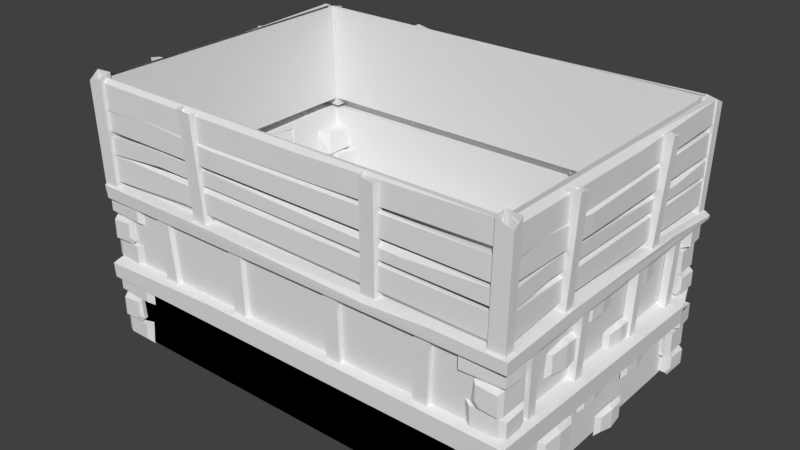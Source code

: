 # Source: House_base_1.blend  (saved by Blender 2.78.0; exported with 4.5.12 LTS)
import bpy
from mathutils import Matrix  # noqa: F401  (used for matrix-valued properties, if any)

bpy.ops.wm.read_factory_settings(use_empty=True)
scene = bpy.context.scene
scene.name = 'Scene'

# ---- collections
col_collection_1 = bpy.data.collections.new('Collection 1'); scene.collection.children.link(col_collection_1)
col_collection_9 = bpy.data.collections.new('Collection 9'); scene.collection.children.link(col_collection_9)

# ---- world
world_world = bpy.data.worlds.new('World'); scene.world = world_world
world_world.color = (0.05088, 0.05088, 0.05088)
world_world.use_sun_shadow = False
world_world.sun_shadow_jitter_overblur = 0.0
world_world.cycles.sampling_method = 'MANUAL'

# ---- meshes
me_cube_005 = bpy.data.meshes.new('Cube.005')
me_cube_005.from_pydata([(1.523, -0.2685, 0.1371), (1.523, -0.3361, 0.1371), (1.543, -0.2684, 0.6054), (1.543, -0.3362, 0.6109), (1.471, -0.2578, 0.1371), (1.471, -0.3361, 0.1371), (1.491, -0.2577, 0.6054), (1.491, -0.3362, 0.6116), (1.523, 0.3176, 0.1371), (1.523, 0.2619, 0.1396), (1.543, 0.3218, 0.583), (1.543, 0.257, 0.5856), (1.471, 0.325, 0.1371), (1.471, 0.2439, 0.1371), (1.491, 0.3251, 0.583), (1.491, 0.2438, 0.583), (1.523, -0.7242, 0.1293), (1.523, -0.7917, 0.1266), (1.543, -0.7421, 0.576), (1.542, -0.8098, 0.5906), (1.471, -0.7135, 0.1297), (1.471, -0.7917, 0.1266), (1.491, -0.7314, 0.5781), (1.49, -0.8098, 0.5931), (1.523, 0.7603, 0.1119), (1.523, 0.6928, 0.1121), (1.543, 0.7615, 0.6006), (1.543, 0.6938, 0.6007), (1.471, 0.771, 0.1119), (1.471, 0.6928, 0.1121), (1.491, 0.7722, 0.6012), (1.491, 0.6938, 0.6007), (0.3385, 1.04, 0.1473), (0.4367, 1.04, 0.1473), (0.3384, 1.054, 0.5933), (0.4369, 1.054, 0.5933), (0.323, 1.004, 0.1473), (0.4367, 1.004, 0.1473), (0.3228, 1.018, 0.5933), (0.4369, 1.018, 0.5933), (0.9512, 1.04, 0.1396), (1.049, 1.04, 0.1368), (0.9756, 1.054, 0.6206), (1.073, 1.054, 0.6082), (0.9356, 1.004, 0.14), (1.049, 1.004, 0.1368), (0.9605, 1.018, 0.6126), (1.073, 1.018, 0.6162), (0.3359, -1.033, 0.1447), (0.4341, -1.033, 0.1447), (0.3356, -1.047, 0.5926), (0.4333, -1.047, 0.6111), (0.3203, -0.997, 0.1447), (0.4341, -0.997, 0.1447), (0.3202, -1.011, 0.5911), (0.4334, -1.011, 0.6095), (0.9532, -1.033, 0.137), (1.051, -1.033, 0.1343), (0.9773, -1.047, 0.6228), (1.075, -1.047, 0.6151), (0.9377, -0.997, 0.1374), (1.051, -0.997, 0.1343), (0.9622, -1.011, 0.6173), (1.076, -1.011, 0.6202), (1.539, -0.9865, 0.5985), (1.54, -1.054, 0.6156), (1.56, -0.9952, 1.421), (1.56, -1.063, 1.368), (1.432, -0.9758, 0.5989), (1.432, -1.054, 0.6214), (1.452, -0.9845, 1.422), (1.452, -1.063, 1.409), (1.531, 1.053, 0.6048), (1.532, 0.9853, 0.6295), (1.552, 1.059, 1.364), (1.552, 0.9917, 1.394), (1.425, 1.064, 0.631), (1.425, 0.9853, 0.6323), (1.444, 1.07, 1.384), (1.444, 0.9917, 1.393), (1.529, -0.9919, 0.9009), (1.529, -0.9913, 1.017), (1.532, -0.6691, 0.943), (1.532, -0.6685, 1.04), (1.494, -0.6691, 0.943), (1.494, -0.9919, 0.9009), (1.494, -0.6685, 1.04), (1.494, -0.9913, 1.017), (1.532, 0.6121, 0.9184), (1.532, 0.6105, 0.9851), (1.494, 0.6121, 0.9065), (1.494, 0.6127, 1.022), (1.532, 1.001, 0.9128), (1.532, 1.001, 1.016), (1.494, 1.001, 0.9128), (1.494, 1.001, 1.016), (1.532, -0.991, 1.059), (1.532, -0.9904, 1.23), (1.494, -0.991, 1.059), (1.494, -0.9904, 1.23), (1.555, -0.3299, 1.067), (1.555, -0.3389, 1.186), (1.517, -0.3288, 1.051), (1.517, -0.3282, 1.213), (1.532, 1.007, 1.043), (1.532, 1.008, 1.192), (1.494, 1.007, 1.043), (1.494, 1.008, 1.192), (1.54, -0.991, 1.194), (1.54, -0.9956, 1.368), (1.494, -0.9923, 1.222), (1.494, -0.9917, 1.393), (1.54, 0.1279, 1.214), (1.54, 0.124, 1.359), (1.494, 0.1286, 1.209), (1.494, 0.1292, 1.389), (1.54, 1.006, 1.243), (1.54, 1.006, 1.393), (1.494, 1.006, 1.243), (1.494, 1.006, 1.393), (1.528, -0.9949, 0.7202), (1.528, -0.9943, 0.8913), (1.494, -0.9949, 0.7202), (1.494, -0.9943, 0.8913), (1.528, -0.562, 0.76), (1.528, -0.4909, 0.8917), (1.494, -0.5524, 0.7352), (1.494, -0.477, 0.9233), (1.528, 1.002, 0.7221), (1.528, 1.004, 0.8807), (1.494, 1.003, 0.6928), (1.494, 1.004, 0.8807), (-1.508, -0.2685, 0.1371), (-1.508, -0.3361, 0.1371), (-1.529, -0.2684, 0.583), (-1.529, -0.3362, 0.583), (-1.456, -0.2578, 0.1371), (-1.456, -0.3361, 0.1371), (-1.477, -0.2577, 0.583), (-1.477, -0.3362, 0.583), (-1.508, 0.3176, 0.1371), (-1.508, 0.2619, 0.1396), (-1.529, 0.3218, 0.583), (-1.529, 0.257, 0.5856), (-1.456, 0.325, 0.1371), (-1.456, 0.2439, 0.1371), (-1.477, 0.3251, 0.583), (-1.477, 0.2438, 0.583), (-1.508, -0.7242, 0.1293), (-1.508, -0.7917, 0.1266), (-1.529, -0.7421, 0.576), (-1.53, -0.8098, 0.5906), (-1.456, -0.7135, 0.1297), (-1.456, -0.7917, 0.1266), (-1.477, -0.7314, 0.5781), (-1.478, -0.8098, 0.5931), (-1.508, 0.7603, 0.1119), (-1.508, 0.6928, 0.1121), (-1.532, 0.7615, 0.6308), (-1.531, 0.6938, 0.6384), (-1.456, 0.771, 0.1119), (-1.456, 0.6928, 0.1121), (-1.48, 0.7722, 0.6246), (-1.479, 0.6938, 0.6396), (-0.3242, 1.04, 0.1473), (-0.4225, 1.04, 0.1473), (-0.3241, 1.054, 0.5933), (-0.4226, 1.054, 0.5933), (-0.3087, 1.004, 0.1473), (-0.4225, 1.004, 0.1473), (-0.3085, 1.018, 0.5933), (-0.4226, 1.018, 0.5933), (-0.9369, 1.04, 0.1396), (-1.035, 1.04, 0.1368), (-0.9638, 1.054, 0.6039), (-1.062, 1.054, 0.5859), (-0.9214, 1.004, 0.14), (-1.035, 1.004, 0.1368), (-0.9485, 1.018, 0.6094), (-1.062, 1.018, 0.5868), (-0.3216, -1.033, 0.1447), (-0.4198, -1.033, 0.1447), (-0.3231, -1.047, 0.6273), (-0.4225, -1.047, 0.6224), (-0.306, -0.997, 0.1447), (-0.4198, -0.997, 0.1447), (-0.3072, -1.011, 0.6189), (-0.4222, -1.011, 0.6286), (-0.9389, -1.033, 0.137), (-1.037, -1.033, 0.1343), (-0.9658, -1.047, 0.601), (-1.064, -1.047, 0.5831), (-0.9234, -0.997, 0.1374), (-1.037, -0.997, 0.1343), (-0.9505, -1.011, 0.6056), (-1.064, -1.011, 0.5837), (-1.532, -0.9865, 0.5985), (-1.532, -1.054, 0.6175), (-1.553, -0.9952, 1.421), (-1.552, -1.063, 1.368), (-1.425, -0.9758, 0.5989), (-1.424, -1.054, 0.6214), (-1.446, -0.9845, 1.422), (-1.445, -1.063, 1.399), (-1.523, 1.053, 0.6196), (-1.523, 0.9853, 0.6302), (-1.545, 1.059, 1.364), (-1.545, 0.9917, 1.394), (-1.416, 1.064, 0.6351), (-1.416, 0.9853, 0.6342), (-1.437, 1.07, 1.379), (-1.438, 0.9917, 1.393), (-1.523, -0.9919, 0.9009), (-1.523, -0.9913, 1.017), (-1.525, -0.6691, 0.943), (-1.525, -0.6685, 1.04), (-1.488, -0.6691, 0.943), (-1.487, -0.9919, 0.9009), (-1.488, -0.6685, 1.04), (-1.487, -0.9913, 1.017), (-1.525, 0.6121, 0.9184), (-1.525, 0.6105, 0.9851), (-1.488, 0.6121, 0.9065), (-1.488, 0.6127, 1.022), (-1.525, 1.001, 0.9128), (-1.525, 1.001, 1.016), (-1.488, 1.001, 0.9128), (-1.488, 1.001, 1.016), (-1.525, -0.991, 1.059), (-1.525, -0.9904, 1.23), (-1.488, -0.991, 1.059), (-1.488, -0.9904, 1.23), (-1.548, -0.3299, 1.067), (-1.548, -0.3389, 1.186), (-1.51, -0.3288, 1.051), (-1.51, -0.3282, 1.213), (-1.525, 1.007, 1.043), (-1.525, 1.008, 1.192), (-1.488, 1.007, 1.043), (-1.488, 1.008, 1.192), (-1.533, -0.991, 1.194), (-1.533, -0.9956, 1.368), (-1.488, -0.9923, 1.222), (-1.488, -0.9917, 1.393), (-1.533, 0.1279, 1.214), (-1.533, 0.124, 1.359), (-1.488, 0.1286, 1.209), (-1.488, 0.1292, 1.389), (-1.533, 1.006, 1.243), (-1.533, 1.006, 1.393), (-1.488, 1.006, 1.243), (-1.488, 1.006, 1.393), (-1.522, -0.9949, 0.7202), (-1.522, -0.9943, 0.8913), (-1.488, -0.9949, 0.7202), (-1.488, -0.9943, 0.8913), (-1.522, -0.562, 0.76), (-1.522, -0.4909, 0.8917), (-1.488, -0.5524, 0.7352), (-1.488, -0.477, 0.9233), (-1.522, 1.002, 0.7221), (-1.522, 1.004, 0.8807), (-1.488, 1.003, 0.6928), (-1.488, 1.004, 0.8807), (-1.451, -1.035, 0.9009), (-1.45, -1.035, 1.017), (-0.9814, -1.037, 0.943), (-0.9805, -1.037, 1.04), (-0.9814, -1.012, 0.943), (-1.451, -1.011, 0.9009), (-0.9805, -1.012, 1.04), (-1.45, -1.011, 1.017), (0.8822, -1.037, 0.9184), (0.8799, -1.037, 0.9851), (0.8822, -1.012, 0.9065), (0.883, -1.012, 1.022), (1.447, -1.037, 0.9128), (1.448, -1.037, 1.016), (1.447, -1.012, 0.9128), (1.448, -1.012, 1.016), (-1.45, -1.037, 1.059), (-1.449, -1.037, 1.23), (-1.45, -1.012, 1.059), (-1.449, -1.012, 1.23), (-0.488, -1.052, 1.067), (-0.5011, -1.052, 1.186), (-0.4864, -1.027, 1.051), (-0.4856, -1.027, 1.213), (1.457, -1.037, 1.043), (1.458, -1.037, 1.192), (1.457, -1.012, 1.043), (1.458, -1.012, 1.192), (-1.45, -1.042, 1.194), (-1.456, -1.042, 1.368), (-1.451, -1.012, 1.222), (-1.451, -1.012, 1.393), (0.1778, -1.042, 1.214), (0.1723, -1.042, 1.359), (0.1789, -1.012, 1.209), (0.1798, -1.012, 1.389), (1.455, -1.042, 1.243), (1.456, -1.042, 1.393), (1.455, -1.012, 1.243), (1.456, -1.012, 1.393), (-1.455, -1.035, 0.7202), (-1.454, -1.035, 0.8913), (-1.455, -1.012, 0.7214), (-1.454, -1.012, 0.8913), (-0.8256, -1.035, 0.76), (-0.7222, -1.035, 0.8917), (-0.8116, -1.012, 0.7352), (-0.702, -1.012, 0.9233), (1.449, -1.035, 0.7221), (1.452, -1.035, 0.8807), (1.451, -1.012, 0.6928), (1.452, -1.012, 0.8807), (-1.451, 1.033, 0.9009), (-1.45, 1.033, 1.017), (-0.9814, 1.035, 0.943), (-0.9805, 1.035, 1.04), (-0.9814, 1.009, 0.943), (-1.451, 1.009, 0.9009), (-0.9805, 1.009, 1.04), (-1.45, 1.009, 1.017), (0.8822, 1.035, 0.9184), (0.8799, 1.035, 0.9851), (0.8822, 1.009, 0.9065), (0.883, 1.009, 1.022), (1.447, 1.035, 0.9128), (1.448, 1.035, 1.016), (1.447, 1.009, 0.9128), (1.448, 1.009, 1.016), (-1.45, 1.035, 1.059), (-1.449, 1.035, 1.23), (-1.45, 1.009, 1.059), (-1.449, 1.009, 1.23), (-0.488, 1.05, 1.067), (-0.5011, 1.05, 1.186), (-0.4864, 1.025, 1.051), (-0.4856, 1.025, 1.213), (1.457, 1.035, 1.043), (1.458, 1.035, 1.192), (1.457, 1.009, 1.043), (1.458, 1.009, 1.192), (-1.45, 1.04, 1.194), (-1.456, 1.04, 1.368), (-1.451, 1.009, 1.222), (-1.451, 1.009, 1.393), (0.1778, 1.04, 1.214), (0.1723, 1.04, 1.359), (0.1789, 1.009, 1.209), (0.1798, 1.009, 1.389), (1.455, 1.04, 1.243), (1.456, 1.04, 1.393), (1.455, 1.009, 1.243), (1.456, 1.009, 1.393), (-1.455, 1.033, 0.7202), (-1.454, 1.033, 0.8913), (-1.455, 1.009, 0.7214), (-1.454, 1.009, 0.8913), (-0.8256, 1.033, 0.76), (-0.7222, 1.033, 0.8917), (-0.8116, 1.009, 0.7352), (-0.702, 1.009, 0.9233), (1.449, 1.033, 0.7221), (1.452, 1.033, 0.8807), (1.451, 1.009, 0.6928), (1.452, 1.009, 0.8807), (-1.5, -1.036, 0.1549), (-1.455, -1.002, 1.392), (-1.547, -1.069, 0.1066), (-1.455, 1.003, 1.392), (-1.55, -0.4463, 0.1489), (1.461, -1.002, 1.392), (-0.5874, -1.071, 0.1469), (1.461, 1.003, 1.392), (-1.455, -1.005, 0.1603), (-1.455, 1.005, 0.1603), (1.471, 1.005, 0.1603), (1.471, -1.005, 0.1603), (-1.542, -1.065, 0.003826), (-1.542, 1.065, 0.003826), (1.556, -1.065, 0.003826), (-1.076, 1.07, 0.1406), (-1.556, 1.072, 0.1403), (1.564, -1.071, 0.1423), (-0.2112, 1.067, 0.141), (-0.8074, 1.037, 0.1504), (-0.7898, 1.067, 0.1016), (1.492, 1.055, -0.0002104), (1.588, 0.801, 0.001009), (1.596, 0.8001, 0.1236), (1.5, 1.061, 0.1361), (-1.477, -1.018, 0.5682), (-1.476, 1.018, 0.6115), (1.487, 1.018, 0.6073), (1.486, -1.018, 0.5672), (-1.437, -0.9897, 0.6897), (-1.437, 0.991, 0.6897), (1.444, 0.991, 0.6897), (1.444, -0.9897, 0.6897), (-1.561, 1.077, 0.607), (1.562, 1.075, 0.6039), (1.57, -1.077, 0.597), (-1.564, 1.083, 0.6689), (1.566, 1.077, 0.6266), (1.573, -1.079, 0.6762), (-1.455, 0.0006551, 1.392), (1.461, 0.0006551, 1.392), (1.471, 0.0, 0.1603), (-1.455, 0.0, 0.1603), (1.489, -0.3934, 0.6109), (-1.476, 0.8618, 0.6196), (1.444, -0.5155, 0.7134), (-1.437, 0.7748, 0.6914), (1.572, -0.3934, 0.6134), (-1.561, 0.8824, 0.63), (1.574, -0.5148, 0.6965), (-1.565, 0.8824, 0.6981), (-1.524, -1.061, 0.5859), (-1.562, -1.0, 0.5585), (-1.566, -1.007, 0.6857), (-1.529, -1.068, 0.6762), (1.088, -1.077, 0.6762), (-0.4823, -1.072, 0.6762), (0.6524, -1.049, 0.6791), (0.6628, -1.075, 0.6469), (1.573, 0.5823, 0.682), (1.15, 1.078, 0.6499), (1.541, 1.058, 0.659), (1.556, -0.4822, 0.6821), (1.556, -0.5497, 0.6799), (1.603, -0.4966, 1.38), (1.602, -0.5642, 1.395), (1.482, -0.4715, 0.6825), (1.482, -0.5497, 0.6799), (1.529, -0.4859, 1.382), (1.528, -0.5642, 1.397), (1.556, 0.4218, 0.6669), (1.556, 0.3542, 0.6678), (1.603, 0.4396, 1.364), (1.602, 0.3728, 1.383), (1.482, 0.4325, 0.6667), (1.482, 0.3542, 0.6678), (1.529, 0.4504, 1.366), (1.528, 0.373, 1.385), (-1.544, -0.4822, 0.663), (-1.544, -0.5497, 0.6608), (-1.591, -0.4966, 1.361), (-1.59, -0.5642, 1.376), (-1.47, -0.4715, 0.6633), (-1.47, -0.5497, 0.6608), (-1.517, -0.4859, 1.363), (-1.516, -0.5642, 1.378), (-1.544, 0.4218, 0.6477), (-1.544, 0.3542, 0.6486), (-1.591, 0.4396, 1.345), (-1.59, 0.3728, 1.364), (-1.47, 0.4325, 0.6476), (-1.47, 0.3542, 0.6486), (-1.517, 0.4504, 1.347), (-1.516, 0.373, 1.366), (-0.6072, -1.046, 0.6821), (-0.7054, -1.046, 0.6799), (-0.6283, -1.078, 1.38), (-0.7265, -1.077, 1.395), (-0.5917, -0.996, 0.6825), (-0.7054, -0.996, 0.6799), (-0.6127, -1.028, 1.382), (-0.7265, -1.027, 1.397), (0.7076, -1.046, 0.6669), (0.6094, -1.046, 0.6678), (0.7335, -1.078, 1.364), (0.6364, -1.077, 1.383), (0.7231, -0.996, 0.6667), (0.6094, -0.996, 0.6678), (0.7492, -1.028, 1.366), (0.6366, -1.027, 1.385), (-0.6072, 1.054, 0.663), (-0.7054, 1.054, 0.6608), (-0.6283, 1.086, 1.361), (-0.7265, 1.086, 1.376), (-0.5917, 1.004, 0.6633), (-0.7054, 1.004, 0.6608), (-0.6127, 1.036, 1.363), (-0.7265, 1.035, 1.378), (0.7076, 1.054, 0.6477), (0.6094, 1.054, 0.6486), (0.7335, 1.086, 1.345), (0.6364, 1.086, 1.364), (0.7231, 1.004, 0.6476), (0.6094, 1.004, 0.6486), (0.7492, 1.036, 1.347), (0.6366, 1.035, 1.366), (-1.455, -1.005, 0.1603), (-1.455, 1.005, 0.1603), (1.471, 1.005, 0.1603), (1.471, -1.005, 0.1603), (-1.477, -1.018, 0.5682), (-1.476, 1.018, 0.6115), (1.487, 1.018, 0.6073), (1.486, -1.018, 0.5672), (-1.455, -1.005, -0.4324), (-1.455, 1.005, -0.4324), (1.471, 1.005, -0.4324), (1.471, -1.005, -0.4324), (1.471, 0.0, -0.4324), (-1.455, 0.0, -0.4324), (-1.455, -1.005, -0.4324), (-1.455, 1.005, -0.4324), (1.471, 1.005, -0.4324), (1.471, -1.005, -0.4324)], [], [(0, 2, 3, 1), (11, 15, 13, 9), (8, 10, 11, 9), (0, 4, 6, 2), (8, 12, 14, 10), (3, 7, 5, 1), (16, 18, 19, 17), (16, 20, 22, 18), (19, 23, 21, 17), (24, 26, 27, 25), (24, 28, 30, 26), (27, 31, 29, 25), (32, 34, 35, 33), (32, 36, 38, 34), (35, 39, 37, 33), (40, 42, 43, 41), (40, 44, 46, 42), (43, 47, 45, 41), (48, 49, 51, 50), (48, 50, 54, 52), (51, 49, 53, 55), (56, 57, 59, 58), (56, 58, 62, 60), (59, 57, 61, 63), (64, 66, 67, 65), (64, 68, 70, 66), (67, 71, 69, 65), (68, 69, 71, 70), (72, 74, 75, 73), (72, 76, 78, 74), (75, 79, 77, 73), (76, 77, 79, 78), (80, 82, 83, 81), (83, 82, 88, 89), (82, 84, 90, 88), (80, 85, 84, 82), (86, 83, 89, 91), (83, 86, 87, 81), (91, 89, 93, 95), (89, 88, 92, 93), (88, 90, 94, 92), (97, 96, 100, 101), (96, 98, 102, 100), (99, 97, 101, 103), (103, 101, 105, 107), (101, 100, 104, 105), (100, 102, 106, 104), (109, 108, 112, 113), (108, 110, 114, 112), (111, 109, 113, 115), (115, 113, 117, 119), (113, 112, 116, 117), (112, 114, 118, 116), (121, 120, 124, 125), (120, 122, 126, 124), (123, 121, 125, 127), (127, 125, 129, 131), (125, 124, 128, 129), (124, 126, 130, 128), (132, 133, 135, 134), (143, 141, 145, 147), (140, 141, 143, 142), (132, 134, 138, 136), (140, 142, 146, 144), (135, 133, 137, 139), (148, 149, 151, 150), (148, 150, 154, 152), (151, 149, 153, 155), (156, 157, 159, 158), (156, 158, 162, 160), (159, 157, 161, 163), (164, 165, 167, 166), (164, 166, 170, 168), (167, 165, 169, 171), (172, 173, 175, 174), (172, 174, 178, 176), (175, 173, 177, 179), (180, 182, 183, 181), (180, 184, 186, 182), (183, 187, 185, 181), (188, 190, 191, 189), (188, 192, 194, 190), (191, 195, 193, 189), (196, 197, 199, 198), (196, 198, 202, 200), (199, 197, 201, 203), (200, 202, 203, 201), (204, 205, 207, 206), (204, 206, 210, 208), (207, 205, 209, 211), (208, 210, 211, 209), (212, 213, 215, 214), (215, 221, 220, 214), (214, 220, 222, 216), (212, 214, 216, 217), (218, 223, 221, 215), (215, 213, 219, 218), (223, 227, 225, 221), (221, 225, 224, 220), (220, 224, 226, 222), (229, 233, 232, 228), (228, 232, 234, 230), (231, 235, 233, 229), (235, 239, 237, 233), (233, 237, 236, 232), (232, 236, 238, 234), (241, 245, 244, 240), (240, 244, 246, 242), (243, 247, 245, 241), (247, 251, 249, 245), (245, 249, 248, 244), (244, 248, 250, 246), (253, 257, 256, 252), (252, 256, 258, 254), (255, 259, 257, 253), (259, 263, 261, 257), (257, 261, 260, 256), (256, 260, 262, 258), (264, 266, 267, 265), (267, 266, 272, 273), (266, 268, 274, 272), (264, 269, 268, 266), (270, 267, 273, 275), (267, 270, 271, 265), (275, 273, 277, 279), (273, 272, 276, 277), (272, 274, 278, 276), (281, 280, 284, 285), (280, 282, 286, 284), (283, 281, 285, 287), (287, 285, 289, 291), (285, 284, 288, 289), (284, 286, 290, 288), (293, 292, 296, 297), (292, 294, 298, 296), (295, 293, 297, 299), (299, 297, 301, 303), (297, 296, 300, 301), (296, 298, 302, 300), (305, 304, 308, 309), (304, 306, 310, 308), (307, 305, 309, 311), (311, 309, 313, 315), (309, 308, 312, 313), (308, 310, 314, 312), (316, 317, 319, 318), (319, 325, 324, 318), (318, 324, 326, 320), (316, 318, 320, 321), (322, 327, 325, 319), (319, 317, 323, 322), (327, 331, 329, 325), (325, 329, 328, 324), (324, 328, 330, 326), (333, 337, 336, 332), (332, 336, 338, 334), (335, 339, 337, 333), (339, 343, 341, 337), (337, 341, 340, 336), (336, 340, 342, 338), (345, 349, 348, 344), (344, 348, 350, 346), (347, 351, 349, 345), (351, 355, 353, 349), (349, 353, 352, 348), (348, 352, 354, 350), (357, 361, 360, 356), (356, 360, 362, 358), (359, 363, 361, 357), (363, 367, 365, 361), (361, 365, 364, 360), (360, 364, 366, 362), (414, 407, 371, 398), (398, 371, 375, 399), (413, 408, 373, 400), (400, 373, 369, 397), (383, 387, 388), (430, 434, 436, 432), (377, 378, 392, 386, 387, 383, 384), (376, 410, 377, 384, 372, 368), (379, 376, 368, 374, 385), (378, 409, 379, 385, 391, 392), (382, 385, 374, 370, 380), (381, 389, 390, 382, 380), (390, 391, 385, 382), (380, 370, 372, 384, 381), (386, 388, 387), (372, 370, 368), (370, 374, 368), (391, 390, 389, 392), (381, 384, 383, 388, 386, 392, 389), (409, 411, 396, 379), (410, 412, 394, 377), (397, 414, 418, 421, 422), (398, 399, 429, 428, 404), (411, 395, 402, 415), (400, 397, 422, 424, 425, 423, 406), (420, 421, 418, 416), (415, 417, 406, 403), (401, 404, 428, 405, 402), (416, 418, 404, 401), (395, 394, 401, 402), (414, 398, 404, 418), (403, 406, 423, 426, 424, 422, 419), (413, 400, 406, 417), (399, 413, 417, 427, 429), (412, 393, 419, 420, 416), (402, 405, 427, 417, 415), (394, 412, 416, 401), (396, 411, 415, 403), (376, 393, 412, 410), (378, 395, 411, 409), (430, 432, 433, 431), (399, 375, 408, 413), (397, 369, 407, 414), (419, 422, 421, 420), (393, 396, 403, 419), (426, 423, 425), (425, 424, 426), (428, 429, 405), (429, 427, 405), (433, 437, 435, 431), (438, 442, 444, 440), (438, 440, 441, 439), (441, 445, 443, 439), (446, 448, 452, 450), (446, 447, 449, 448), (449, 447, 451, 453), (454, 456, 460, 458), (454, 455, 457, 456), (457, 455, 459, 461), (462, 466, 468, 464), (462, 464, 465, 463), (465, 469, 467, 463), (470, 474, 476, 472), (470, 472, 473, 471), (473, 477, 475, 471), (478, 480, 484, 482), (478, 479, 481, 480), (481, 479, 483, 485), (486, 488, 492, 490), (486, 487, 489, 488), (489, 487, 491, 493), (497, 501, 498, 494), (495, 499, 500, 496), (495, 496, 510, 509), (410, 377, 503, 507), (376, 410, 507, 502), (409, 379, 505, 506), (497, 494, 508, 511), (378, 504, 503, 377), (378, 409, 506, 504), (376, 502, 505, 379)])
_uv = me_cube_005.uv_layers.new(name='UVMap')
_uv.uv.foreach_set('vector', [0.03962, 0.9734, 0.03962, 0.9734, 0.03962, 0.9734, 0.03962, 0.9734, 0.02304, 0.9732, 0.02304, 0.9732, 0.02304, 0.9732, 0.02304, 0.9732, 0.02304, 0.9732, 0.02304, 0.9732, 0.02304, 0.9732, 0.02304, 0.9732, 0.03962, 0.9734, 0.03962, 0.9734, 0.03962, 0.9734, 0.03962, 0.9734, 0.02304, 0.9732, 0.02304, 0.9732, 0.02304, 0.9732, 0.02304, 0.9732, 0.03962, 0.9734, 0.03962, 0.9734, 0.03962, 0.9734, 0.03962, 0.9734, 0.03962, 0.9734, 0.03962, 0.9734, 0.03962, 0.9734, 0.03962, 0.9734, 0.03962, 0.9734, 0.03962, 0.9734, 0.03962, 0.9734, 0.03962, 0.9734, 0.03962, 0.9734, 0.03962, 0.9734, 0.03962, 0.9734, 0.03962, 0.9734, 0.03096, 0.9737, 0.03096, 0.9737, 0.03096, 0.9737, 0.03096, 0.9737, 0.03096, 0.9737, 0.03096, 0.9737, 0.03096, 0.9737, 0.03096, 0.9737, 0.03096, 0.9737, 0.03096, 0.9737, 0.03096, 0.9737, 0.03096, 0.9737, 0.02304, 0.9732, 0.02304, 0.9732, 0.02304, 0.9732, 0.02304, 0.9732, 0.02304, 0.9732, 0.02304, 0.9732, 0.02304, 0.9732, 0.02304, 0.9732, 0.02304, 0.9732, 0.02304, 0.9732, 0.02304, 0.9732, 0.02304, 0.9732, 0.03962, 0.9734, 0.03962, 0.9734, 0.03962, 0.9734, 0.03962, 0.9734, 0.03962, 0.9734, 0.03962, 0.9734, 0.03962, 0.9734, 0.03962, 0.9734, 0.03962, 0.9734, 0.03962, 0.9734, 0.03962, 0.9734, 0.03962, 0.9734, 0.03096, 0.9737, 0.03096, 0.9737, 0.03096, 0.9737, 0.03096, 0.9737, 0.03096, 0.9737, 0.03096, 0.9737, 0.03096, 0.9737, 0.03096, 0.9737, 0.03096, 0.9737, 0.03096, 0.9737, 0.03096, 0.9737, 0.03096, 0.9737, 0.03962, 0.9734, 0.03962, 0.9734, 0.03962, 0.9734, 0.03962, 0.9734, 0.03962, 0.9734, 0.03962, 0.9734, 0.03962, 0.9734, 0.03962, 0.9734, 0.03962, 0.9734, 0.03962, 0.9734, 0.03962, 0.9734, 0.03962, 0.9734, 0.04709, 0.973, 0.04709, 0.973, 0.04709, 0.973, 0.04709, 0.973, 0.04709, 0.973, 0.04709, 0.973, 0.04709, 0.973, 0.04709, 0.973, 0.04709, 0.973, 0.04709, 0.973, 0.04709, 0.973, 0.04709, 0.973, 0.04709, 0.973, 0.04709, 0.973, 0.04709, 0.973, 0.04709, 0.973, 0.04709, 0.973, 0.04709, 0.973, 0.04709, 0.973, 0.04709, 0.973, 0.04709, 0.973, 0.04709, 0.973, 0.04709, 0.973, 0.04709, 0.973, 0.04709, 0.973, 0.04709, 0.973, 0.04709, 0.973, 0.04709, 0.973, 0.04709, 0.973, 0.04709, 0.973, 0.04709, 0.973, 0.04709, 0.973, 0.03096, 0.9737, 0.03096, 0.9737, 0.03096, 0.9737, 0.03096, 0.9737, 0.03096, 0.9737, 0.03096, 0.9737, 0.03096, 0.9737, 0.03096, 0.9737, 0.03096, 0.9737, 0.03096, 0.9737, 0.03096, 0.9737, 0.03096, 0.9737, 0.03096, 0.9737, 0.03096, 0.9737, 0.03096, 0.9737, 0.03096, 0.9737, 0.03096, 0.9737, 0.03096, 0.9737, 0.03096, 0.9737, 0.03096, 0.9737, 0.03096, 0.9737, 0.03096, 0.9737, 0.03096, 0.9737, 0.03096, 0.9737, 0.03096, 0.9737, 0.03096, 0.9737, 0.03096, 0.9737, 0.03096, 0.9737, 0.03096, 0.9737, 0.03096, 0.9737, 0.03096, 0.9737, 0.03096, 0.9737, 0.03096, 0.9737, 0.03096, 0.9737, 0.03096, 0.9737, 0.03096, 0.9737, 0.02324, 0.9732, 0.02324, 0.9732, 0.02324, 0.9732, 0.02324, 0.9732, 0.02324, 0.9732, 0.02324, 0.9732, 0.02324, 0.9732, 0.02324, 0.9732, 0.02324, 0.9732, 0.02324, 0.9732, 0.02324, 0.9732, 0.02324, 0.9732, 0.02324, 0.9732, 0.02324, 0.9732, 0.02324, 0.9732, 0.02324, 0.9732, 0.02324, 0.9732, 0.02324, 0.9732, 0.02324, 0.9732, 0.02324, 0.9732, 0.02324, 0.9732, 0.02324, 0.9732, 0.02324, 0.9732, 0.02324, 0.9732, 0.03096, 0.9737, 0.03096, 0.9737, 0.03096, 0.9737, 0.03096, 0.9737, 0.03096, 0.9737, 0.03096, 0.9737, 0.03096, 0.9737, 0.03096, 0.9737, 0.03096, 0.9737, 0.03096, 0.9737, 0.03096, 0.9737, 0.03096, 0.9737, 0.03096, 0.9737, 0.03096, 0.9737, 0.03096, 0.9737, 0.03096, 0.9737, 0.03096, 0.9737, 0.03096, 0.9737, 0.03096, 0.9737, 0.03096, 0.9737, 0.03096, 0.9737, 0.03096, 0.9737, 0.03096, 0.9737, 0.03096, 0.9737, 0.03976, 0.9734, 0.03976, 0.9734, 0.03976, 0.9734, 0.03976, 0.9734, 0.03976, 0.9734, 0.03976, 0.9734, 0.03976, 0.9734, 0.03976, 0.9734, 0.03976, 0.9734, 0.03976, 0.9734, 0.03976, 0.9734, 0.03976, 0.9734, 0.03976, 0.9734, 0.03976, 0.9734, 0.03976, 0.9734, 0.03976, 0.9734, 0.03976, 0.9734, 0.03976, 0.9734, 0.03976, 0.9734, 0.03976, 0.9734, 0.03976, 0.9734, 0.03976, 0.9734, 0.03976, 0.9734, 0.03976, 0.9734, 0.03096, 0.9737, 0.03096, 0.9737, 0.03096, 0.9737, 0.03096, 0.9737, 0.03962, 0.9734, 0.03962, 0.9734, 0.03962, 0.9734, 0.03962, 0.9734, 0.03962, 0.9734, 0.03962, 0.9734, 0.03962, 0.9734, 0.03962, 0.9734, 0.03096, 0.9737, 0.03096, 0.9737, 0.03096, 0.9737, 0.03096, 0.9737, 0.03962, 0.9734, 0.03962, 0.9734, 0.03962, 0.9734, 0.03962, 0.9734, 0.03096, 0.9737, 0.03096, 0.9737, 0.03096, 0.9737, 0.03096, 0.9737, 0.03096, 0.9737, 0.03096, 0.9737, 0.03096, 0.9737, 0.03096, 0.9737, 0.03096, 0.9737, 0.03096, 0.9737, 0.03096, 0.9737, 0.03096, 0.9737, 0.03096, 0.9737, 0.03096, 0.9737, 0.03096, 0.9737, 0.03096, 0.9737, 0.02304, 0.9732, 0.02304, 0.9732, 0.02304, 0.9732, 0.02304, 0.9732, 0.02304, 0.9732, 0.02304, 0.9732, 0.02304, 0.9732, 0.02304, 0.9732, 0.02304, 0.9732, 0.02304, 0.9732, 0.02304, 0.9732, 0.02304, 0.9732, 0.03096, 0.9737, 0.03096, 0.9737, 0.03096, 0.9737, 0.03096, 0.9737, 0.03096, 0.9737, 0.03096, 0.9737, 0.03096, 0.9737, 0.03096, 0.9737, 0.03096, 0.9737, 0.03096, 0.9737, 0.03096, 0.9737, 0.03096, 0.9737, 0.03962, 0.9734, 0.03962, 0.9734, 0.03962, 0.9734, 0.03962, 0.9734, 0.03962, 0.9734, 0.03962, 0.9734, 0.03962, 0.9734, 0.03962, 0.9734, 0.03962, 0.9734, 0.03962, 0.9734, 0.03962, 0.9734, 0.03962, 0.9734, 0.03962, 0.9734, 0.03962, 0.9734, 0.03962, 0.9734, 0.03962, 0.9734, 0.03962, 0.9734, 0.03962, 0.9734, 0.03962, 0.9734, 0.03962, 0.9734, 0.03962, 0.9734, 0.03962, 0.9734, 0.03962, 0.9734, 0.03962, 0.9734, 0.02304, 0.9732, 0.02304, 0.9732, 0.02304, 0.9732, 0.02304, 0.9732, 0.02304, 0.9732, 0.02304, 0.9732, 0.02304, 0.9732, 0.02304, 0.9732, 0.02304, 0.9732, 0.02304, 0.9732, 0.02304, 0.9732, 0.02304, 0.9732, 0.04709, 0.973, 0.04709, 0.973, 0.04709, 0.973, 0.04709, 0.973, 0.04709, 0.973, 0.04709, 0.973, 0.04709, 0.973, 0.04709, 0.973, 0.04709, 0.973, 0.04709, 0.973, 0.04709, 0.973, 0.04709, 0.973, 0.04709, 0.973, 0.04709, 0.973, 0.04709, 0.973, 0.04709, 0.973, 0.04709, 0.973, 0.04709, 0.973, 0.04709, 0.973, 0.04709, 0.973, 0.04709, 0.973, 0.04709, 0.973, 0.04709, 0.973, 0.04709, 0.973, 0.04709, 0.973, 0.04709, 0.973, 0.04709, 0.973, 0.04709, 0.973, 0.04709, 0.973, 0.04709, 0.973, 0.04709, 0.973, 0.04709, 0.973, 0.03096, 0.9737, 0.03096, 0.9737, 0.03096, 0.9737, 0.03096, 0.9737, 0.03096, 0.9737, 0.03096, 0.9737, 0.03096, 0.9737, 0.03096, 0.9737, 0.03096, 0.9737, 0.03096, 0.9737, 0.03096, 0.9737, 0.03096, 0.9737, 0.03096, 0.9737, 0.03096, 0.9737, 0.03096, 0.9737, 0.03096, 0.9737, 0.03096, 0.9737, 0.03096, 0.9737, 0.03096, 0.9737, 0.03096, 0.9737, 0.03096, 0.9737, 0.03096, 0.9737, 0.03096, 0.9737, 0.03096, 0.9737, 0.03096, 0.9737, 0.03096, 0.9737, 0.03096, 0.9737, 0.03096, 0.9737, 0.03096, 0.9737, 0.03096, 0.9737, 0.03096, 0.9737, 0.03096, 0.9737, 0.03096, 0.9737, 0.03096, 0.9737, 0.03096, 0.9737, 0.03096, 0.9737, 0.03096, 0.9737, 0.03096, 0.9737, 0.03096, 0.9737, 0.03096, 0.9737, 0.03096, 0.9737, 0.03096, 0.9737, 0.03096, 0.9737, 0.03096, 0.9737, 0.03096, 0.9737, 0.03096, 0.9737, 0.03096, 0.9737, 0.03096, 0.9737, 0.03096, 0.9737, 0.03096, 0.9737, 0.03096, 0.9737, 0.03096, 0.9737, 0.03096, 0.9737, 0.03096, 0.9737, 0.03096, 0.9737, 0.03096, 0.9737, 0.03096, 0.9737, 0.03096, 0.9737, 0.03096, 0.9737, 0.03096, 0.9737, 0.03976, 0.9733, 0.03976, 0.9733, 0.03976, 0.9733, 0.03976, 0.9733, 0.03976, 0.9733, 0.03976, 0.9733, 0.03976, 0.9733, 0.03976, 0.9733, 0.03976, 0.9733, 0.03976, 0.9733, 0.03976, 0.9733, 0.03976, 0.9733, 0.03976, 0.9733, 0.03976, 0.9733, 0.03976, 0.9733, 0.03976, 0.9733, 0.03976, 0.9733, 0.03976, 0.9733, 0.03976, 0.9733, 0.03976, 0.9733, 0.03976, 0.9733, 0.03976, 0.9733, 0.03976, 0.9733, 0.03976, 0.9733, 0.03976, 0.9733, 0.03976, 0.9733, 0.03976, 0.9733, 0.03976, 0.9733, 0.03976, 0.9733, 0.03976, 0.9733, 0.03976, 0.9733, 0.03976, 0.9733, 0.03976, 0.9733, 0.03976, 0.9733, 0.03976, 0.9733, 0.03976, 0.9733, 0.03976, 0.9733, 0.03976, 0.9733, 0.03976, 0.9733, 0.03976, 0.9733, 0.03976, 0.9733, 0.03976, 0.9733, 0.03976, 0.9733, 0.03976, 0.9733, 0.03976, 0.9733, 0.03976, 0.9733, 0.03976, 0.9733, 0.03976, 0.9733, 0.03966, 0.9734, 0.03966, 0.9734, 0.03966, 0.9734, 0.03966, 0.9734, 0.03966, 0.9734, 0.03966, 0.9734, 0.03966, 0.9734, 0.03966, 0.9734, 0.03966, 0.9734, 0.03966, 0.9734, 0.03966, 0.9734, 0.03966, 0.9734, 0.03966, 0.9734, 0.03966, 0.9734, 0.03966, 0.9734, 0.03966, 0.9734, 0.03966, 0.9734, 0.03966, 0.9734, 0.03966, 0.9734, 0.03966, 0.9734, 0.03966, 0.9734, 0.03966, 0.9734, 0.03966, 0.9734, 0.03966, 0.9734, 0.03966, 0.9734, 0.03966, 0.9734, 0.03966, 0.9734, 0.03966, 0.9734, 0.03966, 0.9734, 0.03966, 0.9734, 0.03966, 0.9734, 0.03966, 0.9734, 0.03966, 0.9734, 0.03966, 0.9734, 0.03966, 0.9734, 0.03966, 0.9734, 0.03096, 0.9737, 0.03096, 0.9737, 0.03096, 0.9737, 0.03096, 0.9737, 0.03096, 0.9737, 0.03096, 0.9737, 0.03096, 0.9737, 0.03096, 0.9737, 0.03096, 0.9737, 0.03096, 0.9737, 0.03096, 0.9737, 0.03096, 0.9737, 0.03096, 0.9737, 0.03096, 0.9737, 0.03096, 0.9737, 0.03096, 0.9737, 0.03096, 0.9737, 0.03096, 0.9737, 0.03096, 0.9737, 0.03096, 0.9737, 0.03096, 0.9737, 0.03096, 0.9737, 0.03096, 0.9737, 0.03096, 0.9737, 0.02324, 0.9732, 0.02324, 0.9732, 0.02324, 0.9732, 0.02324, 0.9732, 0.02324, 0.9732, 0.02324, 0.9732, 0.02324, 0.9732, 0.02324, 0.9732, 0.02324, 0.9732, 0.02324, 0.9732, 0.02324, 0.9732, 0.02324, 0.9732, 0.02324, 0.9732, 0.02324, 0.9732, 0.02324, 0.9732, 0.02324, 0.9732, 0.02324, 0.9732, 0.02324, 0.9732, 0.02324, 0.9732, 0.02324, 0.9732, 0.02324, 0.9732, 0.02324, 0.9732, 0.02324, 0.9732, 0.02324, 0.9732, 0.02324, 0.9732, 0.02324, 0.9732, 0.02324, 0.9732, 0.02324, 0.9732, 0.02324, 0.9732, 0.02324, 0.9732, 0.02324, 0.9732, 0.02324, 0.9732, 0.02324, 0.9732, 0.02324, 0.9732, 0.02324, 0.9732, 0.02324, 0.9732, 0.02324, 0.9732, 0.02324, 0.9732, 0.02324, 0.9732, 0.02324, 0.9732, 0.02324, 0.9732, 0.02324, 0.9732, 0.02324, 0.9732, 0.02324, 0.9732, 0.02324, 0.9732, 0.02324, 0.9732, 0.02324, 0.9732, 0.02324, 0.9732, 0.02333, 0.9732, 0.02333, 0.9732, 0.02333, 0.9732, 0.02333, 0.9732, 0.02333, 0.9732, 0.02333, 0.9732, 0.02333, 0.9732, 0.02333, 0.9732, 0.02333, 0.9732, 0.02333, 0.9732, 0.02333, 0.9732, 0.02333, 0.9732, 0.02333, 0.9732, 0.02333, 0.9732, 0.02333, 0.9732, 0.02333, 0.9732, 0.02333, 0.9732, 0.02333, 0.9732, 0.02333, 0.9732, 0.02333, 0.9732, 0.02333, 0.9732, 0.02333, 0.9732, 0.02333, 0.9732, 0.02333, 0.9732, 0.02333, 0.9732, 0.02333, 0.9732, 0.02333, 0.9732, 0.02333, 0.9732, 0.02333, 0.9732, 0.02333, 0.9732, 0.02333, 0.9732, 0.02333, 0.9732, 0.02333, 0.9732, 0.02333, 0.9732, 0.02333, 0.9732, 0.02333, 0.9732, 0.03096, 0.9737, 0.03096, 0.9737, 0.03096, 0.9737, 0.03096, 0.9737, 0.03096, 0.9737, 0.03096, 0.9737, 0.03096, 0.9737, 0.03096, 0.9737, 0.03096, 0.9737, 0.03096, 0.9737, 0.03096, 0.9737, 0.03096, 0.9737, 0.03096, 0.9737, 0.03096, 0.9737, 0.03096, 0.9737, 0.03096, 0.9737, 0.03096, 0.9737, 0.03096, 0.9737, 0.03096, 0.9737, 0.03096, 0.9737, 0.03096, 0.9737, 0.03096, 0.9737, 0.03096, 0.9737, 0.03096, 0.9737, 0.02333, 0.9732, 0.02333, 0.9732, 0.02333, 0.9732, 0.02333, 0.9732, 0.02333, 0.9732, 0.02333, 0.9732, 0.02333, 0.9732, 0.02333, 0.9732, 0.02333, 0.9732, 0.02333, 0.9732, 0.02333, 0.9732, 0.02333, 0.9732, 0.02333, 0.9732, 0.02333, 0.9732, 0.02333, 0.9732, 0.02333, 0.9732, 0.02333, 0.9732, 0.02333, 0.9732, 0.02333, 0.9732, 0.02333, 0.9732, 0.02333, 0.9732, 0.02333, 0.9732, 0.02333, 0.9732, 0.02333, 0.9732, 0.03096, 0.9737, 0.03096, 0.9737, 0.03096, 0.9737, 0.03096, 0.9737, 0.03096, 0.9737, 0.03096, 0.9737, 0.03096, 0.9737, 0.03096, 0.9737, 0.03096, 0.9737, 0.03096, 0.9737, 0.03096, 0.9737, 0.03096, 0.9737, 0.03096, 0.9737, 0.03096, 0.9737, 0.03096, 0.9737, 0.03096, 0.9737, 0.03096, 0.9737, 0.03096, 0.9737, 0.03096, 0.9737, 0.03096, 0.9737, 0.03096, 0.9737, 0.03096, 0.9737, 0.03096, 0.9737, 0.03096, 0.9737, 0.03096, 0.9737, 0.03096, 0.9737, 0.03096, 0.9737, 0.03096, 0.9737, 0.03096, 0.9737, 0.03096, 0.9737, 0.03096, 0.9737, 0.03096, 0.9737, 0.03096, 0.9737, 0.03096, 0.9737, 0.03096, 0.9737, 0.03096, 0.9737, 0.03096, 0.9737, 0.03096, 0.9737, 0.03096, 0.9737, 0.03096, 0.9737, 0.03096, 0.9737, 0.03096, 0.9737, 0.03096, 0.9737, 0.04709, 0.973, 0.04709, 0.973, 0.04709, 0.973, 0.04709, 0.973, 0.04679, 0.9729, 0.04679, 0.9729, 0.04679, 0.9729, 0.04679, 0.9729, 0.04679, 0.9729, 0.04679, 0.9729, 0.04679, 0.9729, 0.04679, 0.9729, 0.04679, 0.9729, 0.04679, 0.9729, 0.04679, 0.9729, 0.04679, 0.9729, 0.04679, 0.9729, 0.04679, 0.9729, 0.04679, 0.9729, 0.04679, 0.9729, 0.04679, 0.9729, 0.04679, 0.9729, 0.04679, 0.9729, 0.04679, 0.9729, 0.04679, 0.9729, 0.04679, 0.9729, 0.04679, 0.9729, 0.04679, 0.9729, 0.04679, 0.9729, 0.04679, 0.9729, 0.04679, 0.9729, 0.04679, 0.9729, 0.04679, 0.9729, 0.03096, 0.9737, 0.03096, 0.9737, 0.03096, 0.9737, 0.03096, 0.9737, 0.03096, 0.9737, 0.04679, 0.9729, 0.04679, 0.9729, 0.04679, 0.9729, 0.04679, 0.9729, 0.04679, 0.9729, 0.04679, 0.9729, 0.04679, 0.9729, 0.04679, 0.9729, 0.04679, 0.9729, 0.03096, 0.9737, 0.03096, 0.9737, 0.03096, 0.9737, 0.03096, 0.9737, 0.03096, 0.9737, 0.03096, 0.9737, 0.03096, 0.9737, 0.03096, 0.9737, 0.03096, 0.9737, 0.04679, 0.9729, 0.04679, 0.9729, 0.04679, 0.9729, 0.04679, 0.9729, 0.04679, 0.9729, 0.04679, 0.9729, 0.04679, 0.9729, 0.04679, 0.9729, 0.04679, 0.9729, 0.04679, 0.9729, 0.04679, 0.9729, 0.4306, 0.04825, 0.3719, 0.1155, 0.2786, 0.109, 0.2805, 0.04825, 0.4306, 0.04825, 0.5593, 0.1168, 0.5826, 0.1156, 0.5807, 0.04825, 0.03096, 0.9737, 0.03096, 0.9737, 0.03096, 0.9737, 0.03096, 0.9737, 0.03096, 0.9737, 0.03096, 0.9737, 0.03096, 0.9737, 0.03096, 0.9737, 0.03096, 0.9737, 0.03096, 0.9737, 0.03096, 0.9737, 0.03096, 0.9737, 0.03096, 0.9737, 0.03096, 0.9737, 0.03096, 0.9737, 0.03096, 0.9737, 0.03096, 0.9737, 0.03096, 0.9737, 0.03096, 0.9737, 0.03096, 0.9737, 0.03096, 0.9737, 0.03096, 0.9737, 0.03096, 0.9737, 0.03096, 0.9737, 0.03096, 0.9737, 0.03096, 0.9737, 0.03096, 0.9737, 0.03096, 0.9737, 0.03096, 0.9737, 0.03096, 0.9737, 0.03096, 0.9737, 0.03096, 0.9737, 0.03096, 0.9737, 0.03096, 0.9737, 0.03096, 0.9737, 0.03096, 0.9737, 0.03096, 0.9737, 0.03096, 0.9737, 0.03096, 0.9737, 0.03096, 0.9737, 0.03096, 0.9737, 0.03096, 0.9737, 0.03096, 0.9737, 0.03096, 0.9737, 0.03096, 0.9737, 0.03096, 0.9737, 0.03096, 0.9737, 0.03096, 0.9737, 0.03096, 0.9737, 0.03096, 0.9737, 0.03096, 0.9737, 0.03096, 0.9737, 0.03096, 0.9737, 0.03096, 0.9737, 0.03096, 0.9737, 0.03096, 0.9737, 0.03096, 0.9737, 0.03096, 0.9737, 0.03096, 0.9737, 0.03096, 0.9737, 0.03096, 0.9737, 0.03096, 0.9737, 0.03096, 0.9737, 0.03096, 0.9737, 0.03096, 0.9737, 0.03096, 0.9737, 0.03096, 0.9737, 0.03096, 0.9737, 0.03096, 0.9737, 0.03096, 0.9737, 0.03096, 0.9737, 0.03096, 0.9737, 0.03096, 0.9737, 0.03096, 0.9737, 0.03096, 0.9737, 0.03096, 0.9737, 0.03096, 0.9737, 0.03096, 0.9737, 0.03096, 0.9737, 0.03096, 0.9737, 0.2805, 0.04825, 0.2786, 0.1092, 0.5593, 0.1168, 0.4306, 0.04825, 0.5807, 0.04825, 0.5826, 0.115, 0.3719, 0.1155, 0.4306, 0.04825, 0.04709, 0.973, 0.04709, 0.973, 0.04709, 0.973, 0.04709, 0.973, 0.03096, 0.9737, 0.03096, 0.9737, 0.03096, 0.9737, 0.03096, 0.9737, 0.03096, 0.9737, 0.03096, 0.9737, 0.03096, 0.9737, 0.03096, 0.9737, 0.03096, 0.9737, 0.03096, 0.9737, 0.03096, 0.9737, 0.03096, 0.9737, 0.03096, 0.9737, 0.03096, 0.9737, 0.03096, 0.9737, 0.03096, 0.9737, 0.03096, 0.9737, 0.03096, 0.9737, 0.03096, 0.9737, 0.03096, 0.9737, 0.03096, 0.9737, 0.03096, 0.9737, 0.03096, 0.9737, 0.03096, 0.9737, 0.03096, 0.9737, 0.03096, 0.9737, 0.03096, 0.9737, 0.03096, 0.9737, 0.04709, 0.973, 0.04709, 0.973, 0.04709, 0.973, 0.04709, 0.973, 0.04709, 0.973, 0.04709, 0.973, 0.04709, 0.973, 0.04709, 0.973, 0.04709, 0.973, 0.04709, 0.973, 0.04709, 0.973, 0.04709, 0.973, 0.04709, 0.973, 0.04709, 0.973, 0.04709, 0.973, 0.04709, 0.973, 0.04698, 0.973, 0.04698, 0.973, 0.04698, 0.973, 0.04698, 0.973, 0.04698, 0.973, 0.04698, 0.973, 0.04698, 0.973, 0.04698, 0.973, 0.04698, 0.973, 0.04698, 0.973, 0.04698, 0.973, 0.04698, 0.973, 0.04709, 0.973, 0.04709, 0.973, 0.04709, 0.973, 0.04709, 0.973, 0.04709, 0.973, 0.04709, 0.973, 0.04709, 0.973, 0.04709, 0.973, 0.04709, 0.973, 0.04709, 0.973, 0.04709, 0.973, 0.04709, 0.973, 0.04709, 0.973, 0.04709, 0.973, 0.04709, 0.973, 0.04709, 0.973, 0.04709, 0.973, 0.04709, 0.973, 0.04709, 0.973, 0.04709, 0.973, 0.04709, 0.973, 0.04709, 0.973, 0.04709, 0.973, 0.04709, 0.973, 0.04709, 0.973, 0.04709, 0.973, 0.04709, 0.973, 0.04709, 0.973, 0.04709, 0.973, 0.04709, 0.973, 0.04709, 0.973, 0.04709, 0.973, 0.04709, 0.973, 0.04709, 0.973, 0.04709, 0.973, 0.04709, 0.973, 0.04709, 0.973, 0.04709, 0.973, 0.04709, 0.973, 0.04709, 0.973, 0.04709, 0.973, 0.04709, 0.973, 0.04709, 0.973, 0.04709, 0.973, 0.04709, 0.973, 0.04709, 0.973, 0.04709, 0.973, 0.04709, 0.973, 0.04709, 0.973, 0.04709, 0.973, 0.04709, 0.973, 0.04709, 0.973, 0.04709, 0.973, 0.04709, 0.973, 0.04709, 0.973, 0.04709, 0.973, 0.04709, 0.973, 0.04709, 0.973, 0.04709, 0.973, 0.04709, 0.973, 0.5797, 0.09102, 0.5816, 0.1432, 0.2015, 0.1433, 0.2043, 0.09102, 0.2043, 0.09102, 0.2017, 0.1489, 0.5818, 0.1484, 0.5797, 0.09102, 0.2028, 0.1622, 0.5821, 0.1622, 0.5821, 0.08534, 0.2028, 0.08534, 0.4299, 0.1239, 0.5821, 0.1239, 0.5821, 0.03413, 0.4299, 0.03413, 0.2777, 0.1239, 0.4299, 0.1239, 0.4299, 0.03413, 0.2777, 0.03413, 0.4299, 0.1239, 0.2777, 0.1239, 0.2777, 0.03413, 0.4299, 0.03413, 0.5821, 0.1622, 0.2028, 0.1622, 0.2028, 0.08534, 0.5821, 0.08534, 0.5821, 0.1622, 0.5821, 0.08534, 0.2028, 0.08534, 0.2028, 0.1622, 0.5821, 0.1239, 0.4299, 0.1239, 0.4299, 0.03413, 0.5821, 0.03413, 0.2028, 0.1622, 0.2028, 0.08534, 0.5821, 0.08534, 0.5821, 0.1622])
me_cube_005.use_remesh_preserve_volume = False
me_cube_005.use_remesh_preserve_attributes = False
me_cube_005.use_mirror_vertex_groups = False
me_cube_005.update()
me_cube = bpy.data.meshes.new('Cube')
me_cube.from_pydata([(1.367, -0.8337, 0.4661), (1.363, -1.047, 0.444), (1.347, -1.031, 0.46), (1.503, -1.047, 0.3018), (1.519, -1.012, 0.2972), (1.503, -1.047, 0.4324), (1.519, -1.01, 0.4532), (1.375, -0.8143, 0.3), (1.345, -0.8127, 0.3126), (1.364, -1.047, 0.3436), (1.397, -1.047, 0.3098), (1.333, -1.031, 0.3226), (1.365, -1.031, 0.2887), (1.503, -0.8089, 0.2912), (1.529, -0.8463, 0.3117), (1.529, -0.8423, 0.4564), (1.503, -0.7995, 0.4695), (1.314, -0.8614, 0.3062), (1.537, -0.8574, 0.2727), (1.52, -0.8407, 0.3002), (1.537, -1.004, 0.1579), (1.5, -1.02, 0.1542), (1.537, -1.004, 0.2633), (1.498, -1.02, 0.2801), (1.294, -0.8705, 0.1443), (1.292, -0.8392, 0.1566), (1.537, -0.8583, 0.1917), (1.537, -0.8936, 0.1643), (1.52, -0.826, 0.1663), (1.52, -0.8596, 0.1332), (1.288, -1.004, 0.1357), (1.327, -1.031, 0.1659), (1.321, -1.032, 0.2868), (1.268, -1.003, 0.3095), (1.224, -1.012, 0.4615), (1.224, -1.012, 0.6127), (1.523, -1.012, 0.4615), (1.481, -0.8586, 0.4615), (1.481, -0.8586, 0.6127), (1.258, -1.049, 0.4876), (1.258, -1.049, 0.5874), (1.536, -1.03, 0.5937), (1.536, -1.03, 0.4812), (1.554, -0.876, 0.6001), (1.554, -0.8794, 0.4888), (-1.367, -0.8337, 0.4661), (-1.363, -1.047, 0.444), (-1.347, -1.031, 0.46), (-1.503, -1.047, 0.3018), (-1.519, -1.012, 0.2972), (-1.503, -1.047, 0.4324), (-1.519, -1.01, 0.4532), (-1.375, -0.8143, 0.3), (-1.345, -0.8127, 0.3126), (-1.364, -1.047, 0.3436), (-1.397, -1.047, 0.3098), (-1.333, -1.031, 0.3226), (-1.365, -1.031, 0.2887), (-1.503, -0.8089, 0.2912), (-1.529, -0.8463, 0.3117), (-1.529, -0.8423, 0.4564), (-1.503, -0.7995, 0.4695), (-1.314, -0.8614, 0.3062), (-1.537, -0.8574, 0.2727), (-1.52, -0.8407, 0.3002), (-1.537, -1.004, 0.1579), (-1.5, -1.02, 0.1542), (-1.537, -1.004, 0.2633), (-1.498, -1.02, 0.2801), (-1.294, -0.8705, 0.1443), (-1.292, -0.8392, 0.1566), (-1.537, -0.8583, 0.1917), (-1.537, -0.8936, 0.1643), (-1.52, -0.826, 0.1663), (-1.52, -0.8596, 0.1332), (-1.288, -1.004, 0.1357), (-1.327, -1.031, 0.1659), (-1.321, -1.032, 0.2868), (-1.268, -1.003, 0.3095), (-1.224, -1.012, 0.4615), (-1.224, -1.012, 0.6127), (-1.523, -1.012, 0.4615), (-1.481, -0.8586, 0.4615), (-1.481, -0.8586, 0.6127), (-1.258, -1.049, 0.4876), (-1.258, -1.049, 0.5874), (-1.536, -1.03, 0.5937), (-1.536, -1.03, 0.4812), (-1.554, -0.876, 0.6001), (-1.554, -0.8794, 0.4888), (1.367, 0.8337, 0.4661), (1.363, 1.047, 0.444), (1.347, 1.031, 0.46), (1.503, 1.047, 0.3018), (1.519, 1.012, 0.2972), (1.503, 1.047, 0.4324), (1.519, 1.01, 0.4532), (1.375, 0.8143, 0.3), (1.345, 0.8127, 0.3126), (1.364, 1.047, 0.3436), (1.397, 1.047, 0.3098), (1.333, 1.031, 0.3226), (1.365, 1.031, 0.2887), (1.503, 0.8089, 0.2912), (1.529, 0.8463, 0.3117), (1.529, 0.8423, 0.4564), (1.503, 0.7995, 0.4695), (1.314, 0.8614, 0.3062), (1.537, 0.8574, 0.2727), (1.52, 0.8407, 0.3002), (1.537, 1.004, 0.1579), (1.5, 1.02, 0.1542), (1.537, 1.004, 0.2633), (1.498, 1.02, 0.2801), (1.294, 0.8705, 0.1443), (1.292, 0.8392, 0.1566), (1.537, 0.8583, 0.1917), (1.537, 0.8936, 0.1643), (1.52, 0.826, 0.1663), (1.52, 0.8596, 0.1332), (1.288, 1.004, 0.1357), (1.327, 1.031, 0.1659), (1.321, 1.032, 0.2868), (1.268, 1.003, 0.3095), (1.224, 1.012, 0.4615), (1.224, 1.012, 0.6127), (1.523, 1.012, 0.4615), (1.481, 0.8586, 0.4615), (1.481, 0.8586, 0.6127), (1.258, 1.049, 0.4876), (1.258, 1.049, 0.5874), (1.536, 1.03, 0.5937), (1.536, 1.03, 0.4812), (1.554, 0.876, 0.6001), (1.554, 0.8794, 0.4888), (-1.367, 0.8337, 0.4661), (-1.363, 1.047, 0.444), (-1.347, 1.031, 0.46), (-1.503, 1.047, 0.3018), (-1.519, 1.012, 0.2972), (-1.503, 1.047, 0.4324), (-1.519, 1.01, 0.4532), (-1.375, 0.8143, 0.3), (-1.345, 0.8127, 0.3126), (-1.364, 1.047, 0.3436), (-1.397, 1.047, 0.3098), (-1.333, 1.031, 0.3226), (-1.365, 1.031, 0.2887), (-1.503, 0.8089, 0.2912), (-1.529, 0.8463, 0.3117), (-1.529, 0.8423, 0.4564), (-1.503, 0.7995, 0.4695), (-1.314, 0.8614, 0.3062), (-1.537, 0.8574, 0.2727), (-1.52, 0.8407, 0.3002), (-1.537, 1.004, 0.1579), (-1.5, 1.02, 0.1542), (-1.537, 1.004, 0.2633), (-1.498, 1.02, 0.2801), (-1.294, 0.8705, 0.1443), (-1.292, 0.8392, 0.1566), (-1.537, 0.8583, 0.1917), (-1.537, 0.8936, 0.1643), (-1.52, 0.826, 0.1663), (-1.52, 0.8596, 0.1332), (-1.288, 1.004, 0.1357), (-1.327, 1.031, 0.1659), (-1.321, 1.032, 0.2868), (-1.268, 1.003, 0.3095), (-1.224, 1.012, 0.4615), (-1.224, 1.012, 0.6127), (-1.523, 1.012, 0.4615), (-1.481, 0.8586, 0.4615), (-1.481, 0.8586, 0.6127), (-1.258, 1.049, 0.4876), (-1.258, 1.049, 0.5874), (-1.536, 1.03, 0.5937), (-1.536, 1.03, 0.4812), (-1.554, 0.876, 0.6001), (-1.554, 0.8794, 0.4888), (1.518, -0.4318, 0.2778), (1.518, -0.4302, 0.4338), (1.513, -0.3146, 0.2966), (1.513, -0.3105, 0.425), (1.502, -0.5488, 0.2952), (1.502, -0.5509, 0.4184), (1.478, -0.4318, 0.2519), (1.478, -0.4296, 0.4619), (1.484, -0.274, 0.2552), (1.484, -0.2686, 0.45), (1.47, -0.5905, 0.2704), (1.47, -0.5921, 0.4411), (1.516, 0.1651, 0.1215), (1.516, 0.1665, 0.253), (1.509, 0.2639, 0.1373), (1.509, 0.2673, 0.2455), (1.5, 0.06646, 0.1361), (1.5, 0.06472, 0.24), (1.482, 0.1669, 0.2766), (1.485, 0.2981, 0.1024), (1.485, 0.3027, 0.2666), (1.473, 0.03129, 0.1152), (1.473, 0.02996, 0.2591), (1.516, 0.4112, 0.5609), (1.516, 0.4184, 0.4228), (1.51, 0.3086, 0.5378), (1.51, 0.3121, 0.424), (1.501, 0.5156, 0.552), (1.501, 0.5243, 0.4432), (1.481, 0.4097, 0.5838), (1.481, 0.4195, 0.398), (1.485, 0.2704, 0.5721), (1.485, 0.2764, 0.3996), (1.472, 0.5511, 0.5763), (1.472, 0.562, 0.4254), (1.508, -0.06037, 0.5799), (1.508, -0.05964, 0.4386), (1.504, -0.1662, 0.5612), (1.504, -0.1681, 0.4449), (1.494, 0.04584, 0.5658), (1.494, 0.04945, 0.4543), (1.479, -0.05937, 0.6087), (1.479, -0.05973, 0.4132), (1.478, -0.2035, 0.5981), (1.478, -0.2057, 0.4217), (1.465, 0.08328, 0.5888), (1.465, 0.08711, 0.4343), (-1.508, -0.4318, 0.2778), (-1.508, -0.4302, 0.4338), (-1.503, -0.3146, 0.2966), (-1.503, -0.3105, 0.425), (-1.492, -0.5488, 0.2952), (-1.492, -0.5509, 0.4184), (-1.468, -0.4318, 0.2519), (-1.468, -0.4296, 0.4619), (-1.474, -0.274, 0.2552), (-1.474, -0.2686, 0.45), (-1.46, -0.5905, 0.2704), (-1.46, -0.5921, 0.4411), (-1.505, 0.1651, 0.1215), (-1.505, 0.1665, 0.253), (-1.499, 0.2639, 0.1373), (-1.499, 0.2673, 0.2455), (-1.49, 0.06646, 0.1361), (-1.49, 0.06472, 0.24), (-1.472, 0.1669, 0.2766), (-1.475, 0.2981, 0.1024), (-1.475, 0.3027, 0.2666), (-1.463, 0.03129, 0.1152), (-1.463, 0.02996, 0.2591), (-1.506, 0.4112, 0.5609), (-1.506, 0.4184, 0.4228), (-1.5, 0.3086, 0.5378), (-1.5, 0.3121, 0.424), (-1.491, 0.5156, 0.552), (-1.491, 0.5243, 0.4432), (-1.471, 0.4097, 0.5838), (-1.471, 0.4195, 0.398), (-1.475, 0.2704, 0.5721), (-1.475, 0.2764, 0.3996), (-1.462, 0.5511, 0.5763), (-1.462, 0.562, 0.4254), (-1.498, -0.06037, 0.5799), (-1.498, -0.05964, 0.4386), (-1.494, -0.1662, 0.5612), (-1.494, -0.1681, 0.4449), (-1.484, 0.04584, 0.5658), (-1.484, 0.04945, 0.4543), (-1.469, -0.05937, 0.6087), (-1.469, -0.05973, 0.4132), (-1.468, -0.2035, 0.5981), (-1.468, -0.2057, 0.4217), (-1.455, 0.08328, 0.5888), (-1.455, 0.08711, 0.4343), (1.367, -0.8337, -0.113), (1.363, -1.047, -0.1351), (1.347, -1.031, -0.1192), (1.503, -1.047, -0.2773), (1.519, -1.012, -0.2819), (1.503, -1.047, -0.1468), (1.519, -1.01, -0.1259), (1.375, -0.8143, -0.2791), (1.345, -0.8127, -0.2665), (1.364, -1.047, -0.2355), (1.397, -1.047, -0.2694), (1.333, -1.031, -0.2565), (1.365, -1.031, -0.2904), (1.503, -0.8089, -0.2879), (1.529, -0.8463, -0.2674), (1.529, -0.8423, -0.1227), (1.503, -0.7995, -0.1097), (1.314, -0.8614, -0.273), (1.537, -0.8574, -0.3064), (1.52, -0.8407, -0.2789), (1.537, -1.004, -0.4212), (1.5, -1.02, -0.425), (1.537, -1.004, -0.3158), (1.498, -1.02, -0.299), (1.294, -0.8705, -0.4349), (1.292, -0.8392, -0.4226), (1.537, -0.8583, -0.3875), (1.537, -0.8936, -0.4148), (1.52, -0.826, -0.4128), (1.52, -0.8596, -0.4459), (1.288, -1.004, -0.4435), (1.327, -1.031, -0.4132), (1.321, -1.032, -0.2923), (1.268, -1.003, -0.2697), (1.224, -1.012, -0.1176), (1.224, -1.012, 0.03358), (1.523, -1.012, -0.1176), (1.481, -0.8586, -0.1176), (1.481, -0.8586, 0.03358), (1.258, -1.049, -0.09155), (1.258, -1.049, 0.008209), (1.536, -1.03, 0.01458), (1.536, -1.03, -0.09792), (1.554, -0.876, 0.02094), (1.554, -0.8794, -0.09035), (-1.367, -0.8337, -0.113), (-1.363, -1.047, -0.1351), (-1.347, -1.031, -0.1192), (-1.503, -1.047, -0.2773), (-1.519, -1.012, -0.2819), (-1.503, -1.047, -0.1468), (-1.519, -1.01, -0.1259), (-1.375, -0.8143, -0.2791), (-1.345, -0.8127, -0.2665), (-1.364, -1.047, -0.2355), (-1.397, -1.047, -0.2694), (-1.333, -1.031, -0.2565), (-1.365, -1.031, -0.2904), (-1.503, -0.8089, -0.2879), (-1.529, -0.8463, -0.2674), (-1.529, -0.8423, -0.1227), (-1.503, -0.7995, -0.1097), (-1.314, -0.8614, -0.273), (-1.537, -0.8574, -0.3064), (-1.52, -0.8407, -0.2789), (-1.537, -1.004, -0.4212), (-1.5, -1.02, -0.425), (-1.537, -1.004, -0.3158), (-1.498, -1.02, -0.299), (-1.294, -0.8705, -0.4349), (-1.292, -0.8392, -0.4226), (-1.537, -0.8583, -0.3875), (-1.537, -0.8936, -0.4148), (-1.52, -0.826, -0.4128), (-1.52, -0.8596, -0.4459), (-1.288, -1.004, -0.4435), (-1.327, -1.031, -0.4132), (-1.321, -1.032, -0.2923), (-1.268, -1.003, -0.2697), (-1.224, -1.012, -0.1176), (-1.224, -1.012, 0.03358), (-1.523, -1.012, -0.1176), (-1.481, -0.8586, -0.1176), (-1.481, -0.8586, 0.03358), (-1.258, -1.049, -0.09155), (-1.258, -1.049, 0.008209), (-1.536, -1.03, 0.01458), (-1.536, -1.03, -0.09792), (-1.554, -0.876, 0.02094), (-1.554, -0.8794, -0.09035), (1.367, 0.8337, -0.113), (1.363, 1.047, -0.1351), (1.347, 1.031, -0.1192), (1.503, 1.047, -0.2773), (1.519, 1.012, -0.2819), (1.503, 1.047, -0.1468), (1.519, 1.01, -0.1259), (1.375, 0.8143, -0.2791), (1.345, 0.8127, -0.2665), (1.364, 1.047, -0.2355), (1.397, 1.047, -0.2694), (1.333, 1.031, -0.2565), (1.365, 1.031, -0.2904), (1.503, 0.8089, -0.2879), (1.529, 0.8463, -0.2674), (1.529, 0.8423, -0.1227), (1.503, 0.7995, -0.1097), (1.314, 0.8614, -0.273), (1.537, 0.8574, -0.3064), (1.52, 0.8407, -0.2789), (1.537, 1.004, -0.4212), (1.5, 1.02, -0.425), (1.537, 1.004, -0.3158), (1.498, 1.02, -0.299), (1.294, 0.8705, -0.4349), (1.292, 0.8392, -0.4226), (1.537, 0.8583, -0.3875), (1.537, 0.8936, -0.4148), (1.52, 0.826, -0.4128), (1.52, 0.8596, -0.4459), (1.288, 1.004, -0.4435), (1.327, 1.031, -0.4132), (1.321, 1.032, -0.2923), (1.268, 1.003, -0.2697), (1.224, 1.012, -0.1176), (1.224, 1.012, 0.03358), (1.523, 1.012, -0.1176), (1.481, 0.8586, -0.1176), (1.481, 0.8586, 0.03358), (1.258, 1.049, -0.09155), (1.258, 1.049, 0.008209), (1.536, 1.03, 0.01458), (1.536, 1.03, -0.09792), (1.554, 0.876, 0.02094), (1.554, 0.8794, -0.09035), (-1.367, 0.8337, -0.113), (-1.363, 1.047, -0.1351), (-1.347, 1.031, -0.1192), (-1.503, 1.047, -0.2773), (-1.519, 1.012, -0.2819), (-1.503, 1.047, -0.1468), (-1.519, 1.01, -0.1259), (-1.375, 0.8143, -0.2791), (-1.345, 0.8127, -0.2665), (-1.364, 1.047, -0.2355), (-1.397, 1.047, -0.2694), (-1.333, 1.031, -0.2565), (-1.365, 1.031, -0.2904), (-1.503, 0.8089, -0.2879), (-1.529, 0.8463, -0.2674), (-1.529, 0.8423, -0.1227), (-1.503, 0.7995, -0.1097), (-1.314, 0.8614, -0.273), (-1.537, 0.8574, -0.3064), (-1.52, 0.8407, -0.2789), (-1.537, 1.004, -0.4212), (-1.5, 1.02, -0.425), (-1.537, 1.004, -0.3158), (-1.498, 1.02, -0.299), (-1.294, 0.8705, -0.4349), (-1.292, 0.8392, -0.4226), (-1.537, 0.8583, -0.3875), (-1.537, 0.8936, -0.4148), (-1.52, 0.826, -0.4128), (-1.52, 0.8596, -0.4459), (-1.288, 1.004, -0.4435), (-1.327, 1.031, -0.4132), (-1.321, 1.032, -0.2923), (-1.268, 1.003, -0.2697), (-1.224, 1.012, -0.1176), (-1.224, 1.012, 0.03358), (-1.523, 1.012, -0.1176), (-1.481, 0.8586, -0.1176), (-1.481, 0.8586, 0.03358), (-1.258, 1.049, -0.09155), (-1.258, 1.049, 0.008209), (-1.536, 1.03, 0.01458), (-1.536, 1.03, -0.09792), (-1.554, 0.876, 0.02094), (-1.554, 0.8794, -0.09035), (1.518, -0.4318, -0.3013), (1.518, -0.4302, -0.1453), (1.513, -0.3146, -0.2826), (1.513, -0.3105, -0.1542), (1.502, -0.5488, -0.284), (1.502, -0.5509, -0.1607), (1.478, -0.4318, -0.3272), (1.478, -0.4296, -0.1173), (1.484, -0.274, -0.3239), (1.484, -0.2686, -0.1292), (1.47, -0.5905, -0.3087), (1.47, -0.5921, -0.138), (1.516, 0.1651, -0.4577), (1.516, 0.1665, -0.3261), (1.509, 0.2639, -0.4418), (1.509, 0.2673, -0.3336), (1.5, 0.06646, -0.443), (1.5, 0.06472, -0.3392), (1.482, 0.1669, -0.3025), (1.485, 0.2981, -0.4767), (1.485, 0.3027, -0.3125), (1.473, 0.03129, -0.4639), (1.473, 0.02996, -0.32), (1.516, 0.4112, -0.01828), (1.516, 0.4184, -0.1563), (1.51, 0.3086, -0.04138), (1.51, 0.3121, -0.1551), (1.501, 0.5156, -0.0271), (1.501, 0.5243, -0.136), (1.481, 0.4097, 0.004645), (1.481, 0.4195, -0.1812), (1.485, 0.2704, -0.007059), (1.485, 0.2764, -0.1796), (1.472, 0.5511, -0.002891), (1.472, 0.562, -0.1537), (1.508, -0.06037, 0.0007152), (1.508, -0.05964, -0.1406), (1.504, -0.1662, -0.01791), (1.504, -0.1681, -0.1342), (1.494, 0.04584, -0.01333), (1.494, 0.04945, -0.1249), (1.479, -0.05937, 0.02958), (1.479, -0.05973, -0.166), (1.478, -0.2035, 0.01897), (1.478, -0.2057, -0.1575), (1.465, 0.08328, 0.009671), (1.465, 0.08711, -0.1449), (-1.508, -0.4318, -0.3013), (-1.508, -0.4302, -0.1453), (-1.503, -0.3146, -0.2826), (-1.503, -0.3105, -0.1542), (-1.492, -0.5488, -0.284), (-1.492, -0.5509, -0.1607), (-1.468, -0.4318, -0.3272), (-1.468, -0.4296, -0.1173), (-1.474, -0.274, -0.3239), (-1.474, -0.2686, -0.1292), (-1.46, -0.5905, -0.3087), (-1.46, -0.5921, -0.138), (-1.505, 0.1651, -0.4577), (-1.505, 0.1665, -0.3261), (-1.499, 0.2639, -0.4418), (-1.499, 0.2673, -0.3336), (-1.49, 0.06646, -0.443), (-1.49, 0.06472, -0.3392), (-1.472, 0.1669, -0.3025), (-1.475, 0.2981, -0.4767), (-1.475, 0.3027, -0.3125), (-1.463, 0.03129, -0.4639), (-1.463, 0.02996, -0.32), (-1.506, 0.4112, -0.01828), (-1.506, 0.4184, -0.1563), (-1.5, 0.3086, -0.04138), (-1.5, 0.3121, -0.1551), (-1.491, 0.5156, -0.0271), (-1.491, 0.5243, -0.136), (-1.471, 0.4097, 0.004645), (-1.471, 0.4195, -0.1812), (-1.475, 0.2704, -0.007059), (-1.475, 0.2764, -0.1796), (-1.462, 0.5511, -0.002891), (-1.462, 0.562, -0.1537), (-1.498, -0.06037, 0.0007151), (-1.498, -0.05964, -0.1406), (-1.494, -0.1662, -0.01791), (-1.494, -0.1681, -0.1342), (-1.484, 0.04584, -0.01333), (-1.484, 0.04945, -0.1249), (-1.469, -0.05937, 0.02958), (-1.469, -0.05973, -0.166), (-1.468, -0.2035, 0.01897), (-1.468, -0.2057, -0.1575), (-1.455, 0.08328, 0.009671), (-1.455, 0.08711, -0.1449)], [], [(7, 8, 0, 16, 13), (12, 4, 3, 10), (7, 13, 14, 4, 12), (3, 5, 1, 9, 10), (5, 3, 4, 6), (9, 1, 2, 11), (6, 2, 1, 5), (11, 2, 0, 8), (12, 10, 9, 11), (11, 8, 7, 12), (15, 16, 2, 6), (15, 14, 13, 16), (14, 15, 6, 4), (2, 16, 0), (24, 30, 33, 17, 25), (29, 27, 20, 21), (24, 29, 21, 31, 30), (20, 27, 26, 18, 22), (22, 23, 21, 20), (26, 28, 19, 18), (23, 22, 18, 19), (28, 25, 17, 19), (29, 28, 26, 27), (28, 29, 24, 25), (32, 23, 19, 33), (32, 33, 30, 31), (31, 21, 23, 32), (19, 17, 33), (34, 36, 42, 39), (42, 41, 40, 39), (35, 34, 39, 40), (44, 43, 41, 42), (37, 38, 43, 44), (36, 37, 44, 42), (52, 58, 61, 45, 53), (57, 55, 48, 49), (52, 57, 49, 59, 58), (48, 55, 54, 46, 50), (50, 51, 49, 48), (54, 56, 47, 46), (51, 50, 46, 47), (56, 53, 45, 47), (57, 56, 54, 55), (56, 57, 52, 53), (60, 51, 47, 61), (60, 61, 58, 59), (59, 49, 51, 60), (47, 45, 61), (69, 70, 62, 78, 75), (74, 66, 65, 72), (69, 75, 76, 66, 74), (65, 67, 63, 71, 72), (67, 65, 66, 68), (71, 63, 64, 73), (68, 64, 63, 67), (73, 64, 62, 70), (74, 72, 71, 73), (73, 70, 69, 74), (77, 78, 64, 68), (77, 76, 75, 78), (76, 77, 68, 66), (64, 78, 62), (79, 84, 87, 81), (87, 84, 85, 86), (80, 85, 84, 79), (89, 87, 86, 88), (82, 89, 88, 83), (81, 87, 89, 82), (97, 103, 106, 90, 98), (102, 100, 93, 94), (97, 102, 94, 104, 103), (93, 100, 99, 91, 95), (95, 96, 94, 93), (99, 101, 92, 91), (96, 95, 91, 92), (101, 98, 90, 92), (102, 101, 99, 100), (101, 102, 97, 98), (105, 96, 92, 106), (105, 106, 103, 104), (104, 94, 96, 105), (92, 90, 106), (114, 115, 107, 123, 120), (119, 111, 110, 117), (114, 120, 121, 111, 119), (110, 112, 108, 116, 117), (112, 110, 111, 113), (116, 108, 109, 118), (113, 109, 108, 112), (118, 109, 107, 115), (119, 117, 116, 118), (118, 115, 114, 119), (122, 123, 109, 113), (122, 121, 120, 123), (121, 122, 113, 111), (109, 123, 107), (124, 129, 132, 126), (132, 129, 130, 131), (125, 130, 129, 124), (134, 132, 131, 133), (127, 134, 133, 128), (126, 132, 134, 127), (142, 143, 135, 151, 148), (147, 139, 138, 145), (142, 148, 149, 139, 147), (138, 140, 136, 144, 145), (140, 138, 139, 141), (144, 136, 137, 146), (141, 137, 136, 140), (146, 137, 135, 143), (147, 145, 144, 146), (146, 143, 142, 147), (150, 151, 137, 141), (150, 149, 148, 151), (149, 150, 141, 139), (137, 151, 135), (159, 165, 168, 152, 160), (164, 162, 155, 156), (159, 164, 156, 166, 165), (155, 162, 161, 153, 157), (157, 158, 156, 155), (161, 163, 154, 153), (158, 157, 153, 154), (163, 160, 152, 154), (164, 163, 161, 162), (163, 164, 159, 160), (167, 158, 154, 168), (167, 168, 165, 166), (166, 156, 158, 167), (154, 152, 168), (169, 171, 177, 174), (177, 176, 175, 174), (170, 169, 174, 175), (179, 178, 176, 177), (172, 173, 178, 179), (171, 172, 179, 177), (182, 183, 181, 180), (180, 181, 185, 184), (185, 181, 187, 191), (184, 185, 191, 190), (182, 180, 186, 188), (180, 184, 190, 186), (181, 183, 189, 187), (183, 182, 188, 189), (194, 195, 193, 192), (192, 193, 197, 196), (197, 193, 198, 202), (196, 197, 202, 201), (193, 195, 200, 198), (195, 194, 199, 200), (205, 206, 204, 203), (203, 204, 208, 207), (208, 204, 210, 214), (207, 208, 214, 213), (205, 203, 209, 211), (203, 207, 213, 209), (204, 206, 212, 210), (206, 205, 211, 212), (217, 218, 216, 215), (215, 216, 220, 219), (220, 216, 222, 226), (219, 220, 226, 225), (217, 215, 221, 223), (215, 219, 225, 221), (216, 218, 224, 222), (218, 217, 223, 224), (229, 227, 228, 230), (227, 231, 232, 228), (232, 238, 234, 228), (231, 237, 238, 232), (229, 235, 233, 227), (227, 233, 237, 231), (228, 234, 236, 230), (230, 236, 235, 229), (241, 239, 240, 242), (239, 243, 244, 240), (244, 249, 245, 240), (243, 248, 249, 244), (240, 245, 247, 242), (242, 247, 246, 241), (252, 250, 251, 253), (250, 254, 255, 251), (255, 261, 257, 251), (254, 260, 261, 255), (252, 258, 256, 250), (250, 256, 260, 254), (251, 257, 259, 253), (253, 259, 258, 252), (264, 262, 263, 265), (262, 266, 267, 263), (267, 273, 269, 263), (266, 272, 273, 267), (264, 270, 268, 262), (262, 268, 272, 266), (263, 269, 271, 265), (265, 271, 270, 264), (281, 282, 274, 290, 287), (286, 278, 277, 284), (281, 287, 288, 278, 286), (277, 279, 275, 283, 284), (279, 277, 278, 280), (283, 275, 276, 285), (280, 276, 275, 279), (285, 276, 274, 282), (286, 284, 283, 285), (285, 282, 281, 286), (289, 290, 276, 280), (289, 288, 287, 290), (288, 289, 280, 278), (276, 290, 274), (298, 304, 307, 291, 299), (303, 301, 294, 295), (298, 303, 295, 305, 304), (294, 301, 300, 292, 296), (296, 297, 295, 294), (300, 302, 293, 292), (297, 296, 292, 293), (302, 299, 291, 293), (303, 302, 300, 301), (302, 303, 298, 299), (306, 297, 293, 307), (306, 307, 304, 305), (305, 295, 297, 306), (293, 291, 307), (308, 310, 316, 313), (316, 315, 314, 313), (309, 308, 313, 314), (318, 317, 315, 316), (311, 312, 317, 318), (310, 311, 318, 316), (326, 332, 335, 319, 327), (331, 329, 322, 323), (326, 331, 323, 333, 332), (322, 329, 328, 320, 324), (324, 325, 323, 322), (328, 330, 321, 320), (325, 324, 320, 321), (330, 327, 319, 321), (331, 330, 328, 329), (330, 331, 326, 327), (334, 325, 321, 335), (334, 335, 332, 333), (333, 323, 325, 334), (321, 319, 335), (343, 344, 336, 352, 349), (348, 340, 339, 346), (343, 349, 350, 340, 348), (339, 341, 337, 345, 346), (341, 339, 340, 342), (345, 337, 338, 347), (342, 338, 337, 341), (347, 338, 336, 344), (348, 346, 345, 347), (347, 344, 343, 348), (351, 352, 338, 342), (351, 350, 349, 352), (350, 351, 342, 340), (338, 352, 336), (353, 358, 361, 355), (361, 358, 359, 360), (354, 359, 358, 353), (363, 361, 360, 362), (356, 363, 362, 357), (355, 361, 363, 356), (371, 377, 380, 364, 372), (376, 374, 367, 368), (371, 376, 368, 378, 377), (367, 374, 373, 365, 369), (369, 370, 368, 367), (373, 375, 366, 365), (370, 369, 365, 366), (375, 372, 364, 366), (376, 375, 373, 374), (375, 376, 371, 372), (379, 370, 366, 380), (379, 380, 377, 378), (378, 368, 370, 379), (366, 364, 380), (388, 389, 381, 397, 394), (393, 385, 384, 391), (388, 394, 395, 385, 393), (384, 386, 382, 390, 391), (386, 384, 385, 387), (390, 382, 383, 392), (387, 383, 382, 386), (392, 383, 381, 389), (393, 391, 390, 392), (392, 389, 388, 393), (396, 397, 383, 387), (396, 395, 394, 397), (395, 396, 387, 385), (383, 397, 381), (398, 403, 406, 400), (406, 403, 404, 405), (399, 404, 403, 398), (408, 406, 405, 407), (401, 408, 407, 402), (400, 406, 408, 401), (416, 417, 409, 425, 422), (421, 413, 412, 419), (416, 422, 423, 413, 421), (412, 414, 410, 418, 419), (414, 412, 413, 415), (418, 410, 411, 420), (415, 411, 410, 414), (420, 411, 409, 417), (421, 419, 418, 420), (420, 417, 416, 421), (424, 425, 411, 415), (424, 423, 422, 425), (423, 424, 415, 413), (411, 425, 409), (433, 439, 442, 426, 434), (438, 436, 429, 430), (433, 438, 430, 440, 439), (429, 436, 435, 427, 431), (431, 432, 430, 429), (435, 437, 428, 427), (432, 431, 427, 428), (437, 434, 426, 428), (438, 437, 435, 436), (437, 438, 433, 434), (441, 432, 428, 442), (441, 442, 439, 440), (440, 430, 432, 441), (428, 426, 442), (443, 445, 451, 448), (451, 450, 449, 448), (444, 443, 448, 449), (453, 452, 450, 451), (446, 447, 452, 453), (445, 446, 453, 451), (456, 457, 455, 454), (454, 455, 459, 458), (459, 455, 461, 465), (458, 459, 465, 464), (456, 454, 460, 462), (454, 458, 464, 460), (455, 457, 463, 461), (457, 456, 462, 463), (468, 469, 467, 466), (466, 467, 471, 470), (471, 467, 472, 476), (470, 471, 476, 475), (467, 469, 474, 472), (469, 468, 473, 474), (479, 480, 478, 477), (477, 478, 482, 481), (482, 478, 484, 488), (481, 482, 488, 487), (479, 477, 483, 485), (477, 481, 487, 483), (478, 480, 486, 484), (480, 479, 485, 486), (491, 492, 490, 489), (489, 490, 494, 493), (494, 490, 496, 500), (493, 494, 500, 499), (491, 489, 495, 497), (489, 493, 499, 495), (490, 492, 498, 496), (492, 491, 497, 498), (503, 501, 502, 504), (501, 505, 506, 502), (506, 512, 508, 502), (505, 511, 512, 506), (503, 509, 507, 501), (501, 507, 511, 505), (502, 508, 510, 504), (504, 510, 509, 503), (515, 513, 514, 516), (513, 517, 518, 514), (518, 523, 519, 514), (517, 522, 523, 518), (514, 519, 521, 516), (516, 521, 520, 515), (526, 524, 525, 527), (524, 528, 529, 525), (529, 535, 531, 525), (528, 534, 535, 529), (526, 532, 530, 524), (524, 530, 534, 528), (525, 531, 533, 527), (527, 533, 532, 526), (538, 536, 537, 539), (536, 540, 541, 537), (541, 547, 543, 537), (540, 546, 547, 541), (538, 544, 542, 536), (536, 542, 546, 540), (537, 543, 545, 539), (539, 545, 544, 538)])
_uv = me_cube.uv_layers.new(name='UVMap')
_uv.uv.foreach_set('vector', [0.4152, 0.1002, 0.4152, 0.1002, 0.4152, 0.1002, 0.4152, 0.1002, 0.4152, 0.1002, 0.4152, 0.1002, 0.4152, 0.1002, 0.4152, 0.1002, 0.4152, 0.1002, 0.4152, 0.1002, 0.4152, 0.1002, 0.4152, 0.1002, 0.4152, 0.1002, 0.4152, 0.1002, 0.4152, 0.1002, 0.4152, 0.1002, 0.4152, 0.1002, 0.4152, 0.1002, 0.4152, 0.1002, 0.4152, 0.1002, 0.4152, 0.1002, 0.4152, 0.1002, 0.4152, 0.1002, 0.4152, 0.1002, 0.4152, 0.1002, 0.4152, 0.1002, 0.4152, 0.1002, 0.4152, 0.1002, 0.4152, 0.1002, 0.4152, 0.1002, 0.4152, 0.1002, 0.4152, 0.1002, 0.4152, 0.1002, 0.4152, 0.1002, 0.4152, 0.1002, 0.4152, 0.1002, 0.4152, 0.1002, 0.4152, 0.1002, 0.4152, 0.1002, 0.4152, 0.1002, 0.4152, 0.1002, 0.4152, 0.1002, 0.4152, 0.1002, 0.4152, 0.1002, 0.4152, 0.1002, 0.4152, 0.1002, 0.4152, 0.1002, 0.4152, 0.1002, 0.4152, 0.1002, 0.4152, 0.1002, 0.4152, 0.1002, 0.4152, 0.1002, 0.4152, 0.1002, 0.4152, 0.1002, 0.4152, 0.1002, 0.4152, 0.1002, 0.4152, 0.1002, 0.4152, 0.1002, 0.3827, 0.1002, 0.3827, 0.1002, 0.3827, 0.1002, 0.3827, 0.1002, 0.3827, 0.1002, 0.3827, 0.1002, 0.3827, 0.1002, 0.3827, 0.1002, 0.3827, 0.1002, 0.3827, 0.1002, 0.3827, 0.1002, 0.3827, 0.1002, 0.3827, 0.1002, 0.3827, 0.1002, 0.3827, 0.1002, 0.3827, 0.1002, 0.3827, 0.1002, 0.3827, 0.1002, 0.3827, 0.1002, 0.3827, 0.1002, 0.3827, 0.1002, 0.3827, 0.1002, 0.3827, 0.1002, 0.3827, 0.1002, 0.3827, 0.1002, 0.3827, 0.1002, 0.3827, 0.1002, 0.3827, 0.1002, 0.3827, 0.1002, 0.3827, 0.1002, 0.3827, 0.1002, 0.3827, 0.1002, 0.3827, 0.1002, 0.3827, 0.1002, 0.3827, 0.1002, 0.3827, 0.1002, 0.3827, 0.1002, 0.3827, 0.1002, 0.3827, 0.1002, 0.3827, 0.1002, 0.3827, 0.1002, 0.3827, 0.1002, 0.3827, 0.1002, 0.3827, 0.1002, 0.3827, 0.1002, 0.3827, 0.1002, 0.3827, 0.1002, 0.3827, 0.1002, 0.3827, 0.1002, 0.3827, 0.1002, 0.3827, 0.1002, 0.3827, 0.1002, 0.3827, 0.1002, 0.3827, 0.1002, 0.3827, 0.1002, 0.3827, 0.1002, 0.3827, 0.1002, 0.3827, 0.1002, 0.3376, 0.1205, 0.3376, 0.1205, 0.3376, 0.1205, 0.3376, 0.1205, 0.3376, 0.1205, 0.3376, 0.1205, 0.3376, 0.1205, 0.3376, 0.1205, 0.3376, 0.1205, 0.3376, 0.1205, 0.3376, 0.1205, 0.3376, 0.1205, 0.3376, 0.1205, 0.3376, 0.1205, 0.3376, 0.1205, 0.3376, 0.1205, 0.3376, 0.1205, 0.3376, 0.1205, 0.3376, 0.1205, 0.3376, 0.1205, 0.3376, 0.1205, 0.3376, 0.1205, 0.3376, 0.1205, 0.3376, 0.1205, 0.4472, 0.05656, 0.4472, 0.05656, 0.4472, 0.05656, 0.4472, 0.05656, 0.4472, 0.05656, 0.4472, 0.05656, 0.4472, 0.05656, 0.4472, 0.05656, 0.4472, 0.05656, 0.4472, 0.05656, 0.4472, 0.05656, 0.4472, 0.05656, 0.4472, 0.05656, 0.4472, 0.05656, 0.4472, 0.05656, 0.4472, 0.05656, 0.4472, 0.05656, 0.4472, 0.05656, 0.4472, 0.05656, 0.4472, 0.05656, 0.4472, 0.05656, 0.4472, 0.05656, 0.4472, 0.05656, 0.4472, 0.05656, 0.4472, 0.05656, 0.4472, 0.05656, 0.4472, 0.05656, 0.4472, 0.05656, 0.4472, 0.05656, 0.4472, 0.05656, 0.4472, 0.05656, 0.4472, 0.05656, 0.4472, 0.05656, 0.4472, 0.05656, 0.4472, 0.05656, 0.4472, 0.05656, 0.4472, 0.05656, 0.4472, 0.05656, 0.4472, 0.05656, 0.4472, 0.05656, 0.4472, 0.05656, 0.4472, 0.05656, 0.4472, 0.05656, 0.4472, 0.05656, 0.4472, 0.05656, 0.4472, 0.05656, 0.4472, 0.05656, 0.4472, 0.05656, 0.4472, 0.05656, 0.4472, 0.05656, 0.4472, 0.05656, 0.4472, 0.05656, 0.4472, 0.05656, 0.4472, 0.05656, 0.4472, 0.05656, 0.4472, 0.05656, 0.4472, 0.05656, 0.4472, 0.05656, 0.4147, 0.05656, 0.4147, 0.05656, 0.4147, 0.05656, 0.4147, 0.05656, 0.4147, 0.05656, 0.4147, 0.05656, 0.4147, 0.05656, 0.4147, 0.05656, 0.4147, 0.05656, 0.4147, 0.05656, 0.4147, 0.05656, 0.4147, 0.05656, 0.4147, 0.05656, 0.4147, 0.05656, 0.4147, 0.05656, 0.4147, 0.05656, 0.4147, 0.05656, 0.4147, 0.05656, 0.4147, 0.05656, 0.4147, 0.05656, 0.4147, 0.05656, 0.4147, 0.05656, 0.4147, 0.05656, 0.4147, 0.05656, 0.4147, 0.05656, 0.4147, 0.05656, 0.4147, 0.05656, 0.4147, 0.05656, 0.4147, 0.05656, 0.4147, 0.05656, 0.4147, 0.05656, 0.4147, 0.05656, 0.4147, 0.05656, 0.4147, 0.05656, 0.4147, 0.05656, 0.4147, 0.05656, 0.4147, 0.05656, 0.4147, 0.05656, 0.4147, 0.05656, 0.4147, 0.05656, 0.4147, 0.05656, 0.4147, 0.05656, 0.4147, 0.05656, 0.4147, 0.05656, 0.4147, 0.05656, 0.4147, 0.05656, 0.4147, 0.05656, 0.4147, 0.05656, 0.4147, 0.05656, 0.4147, 0.05656, 0.4147, 0.05656, 0.4147, 0.05656, 0.4147, 0.05656, 0.4147, 0.05656, 0.4147, 0.05656, 0.4147, 0.05656, 0.4147, 0.05656, 0.4147, 0.05656, 0.3696, 0.07687, 0.3696, 0.07687, 0.3696, 0.07687, 0.3696, 0.07687, 0.3696, 0.07687, 0.3696, 0.07687, 0.3696, 0.07687, 0.3696, 0.07687, 0.3696, 0.07687, 0.3696, 0.07687, 0.3696, 0.07687, 0.3696, 0.07687, 0.3696, 0.07687, 0.3696, 0.07687, 0.3696, 0.07687, 0.3696, 0.07687, 0.3696, 0.07687, 0.3696, 0.07687, 0.3696, 0.07687, 0.3696, 0.07687, 0.3696, 0.07687, 0.3696, 0.07687, 0.3696, 0.07687, 0.3696, 0.07687, 0.4614, 0.03626, 0.4614, 0.03626, 0.4614, 0.03626, 0.4614, 0.03626, 0.4614, 0.03626, 0.4614, 0.03626, 0.4614, 0.03626, 0.4614, 0.03626, 0.4614, 0.03626, 0.4614, 0.03626, 0.4614, 0.03626, 0.4614, 0.03626, 0.4614, 0.03626, 0.4614, 0.03626, 0.4614, 0.03626, 0.4614, 0.03626, 0.4614, 0.03626, 0.4614, 0.03626, 0.4614, 0.03626, 0.4614, 0.03626, 0.4614, 0.03626, 0.4614, 0.03626, 0.4614, 0.03626, 0.4614, 0.03626, 0.4614, 0.03626, 0.4614, 0.03626, 0.4614, 0.03626, 0.4614, 0.03626, 0.4614, 0.03626, 0.4614, 0.03626, 0.4614, 0.03626, 0.4614, 0.03626, 0.4614, 0.03626, 0.4614, 0.03626, 0.4614, 0.03626, 0.4614, 0.03626, 0.4614, 0.03626, 0.4614, 0.03626, 0.4614, 0.03626, 0.4614, 0.03626, 0.4614, 0.03626, 0.4614, 0.03626, 0.4614, 0.03626, 0.4614, 0.03626, 0.4614, 0.03626, 0.4614, 0.03626, 0.4614, 0.03626, 0.4614, 0.03626, 0.4614, 0.03626, 0.4614, 0.03626, 0.4614, 0.03626, 0.4614, 0.03626, 0.4614, 0.03626, 0.4614, 0.03626, 0.4614, 0.03626, 0.4614, 0.03626, 0.4614, 0.03626, 0.4614, 0.03626, 0.4288, 0.03626, 0.4288, 0.03626, 0.4288, 0.03626, 0.4288, 0.03626, 0.4288, 0.03626, 0.4288, 0.03626, 0.4288, 0.03626, 0.4288, 0.03626, 0.4288, 0.03626, 0.4288, 0.03626, 0.4288, 0.03626, 0.4288, 0.03626, 0.4288, 0.03626, 0.4288, 0.03626, 0.4288, 0.03626, 0.4288, 0.03626, 0.4288, 0.03626, 0.4288, 0.03626, 0.4288, 0.03626, 0.4288, 0.03626, 0.4288, 0.03626, 0.4288, 0.03626, 0.4288, 0.03626, 0.4288, 0.03626, 0.4288, 0.03626, 0.4288, 0.03626, 0.4288, 0.03626, 0.4288, 0.03626, 0.4288, 0.03626, 0.4288, 0.03626, 0.4288, 0.03626, 0.4288, 0.03626, 0.4288, 0.03626, 0.4288, 0.03626, 0.4288, 0.03626, 0.4288, 0.03626, 0.4288, 0.03626, 0.4288, 0.03626, 0.4288, 0.03626, 0.4288, 0.03626, 0.4288, 0.03626, 0.4288, 0.03626, 0.4288, 0.03626, 0.4288, 0.03626, 0.4288, 0.03626, 0.4288, 0.03626, 0.4288, 0.03626, 0.4288, 0.03626, 0.4288, 0.03626, 0.4288, 0.03626, 0.4288, 0.03626, 0.4288, 0.03626, 0.4288, 0.03626, 0.4288, 0.03626, 0.4288, 0.03626, 0.4288, 0.03626, 0.4288, 0.03626, 0.4288, 0.03626, 0.3837, 0.05657, 0.3837, 0.05657, 0.3837, 0.05657, 0.3837, 0.05657, 0.3837, 0.05657, 0.3837, 0.05657, 0.3837, 0.05657, 0.3837, 0.05657, 0.3837, 0.05657, 0.3837, 0.05657, 0.3837, 0.05657, 0.3837, 0.05657, 0.3837, 0.05657, 0.3837, 0.05657, 0.3837, 0.05657, 0.3837, 0.05657, 0.3837, 0.05657, 0.3837, 0.05657, 0.3837, 0.05657, 0.3837, 0.05657, 0.3837, 0.05657, 0.3837, 0.05657, 0.3837, 0.05657, 0.3837, 0.05657, 0.4152, 0.1002, 0.4152, 0.1002, 0.4152, 0.1002, 0.4152, 0.1002, 0.4152, 0.1002, 0.4152, 0.1002, 0.4152, 0.1002, 0.4152, 0.1002, 0.4152, 0.1002, 0.4152, 0.1002, 0.4152, 0.1002, 0.4152, 0.1002, 0.4152, 0.1002, 0.4152, 0.1002, 0.4152, 0.1002, 0.4152, 0.1002, 0.4152, 0.1002, 0.4152, 0.1002, 0.4152, 0.1002, 0.4152, 0.1002, 0.4152, 0.1002, 0.4152, 0.1002, 0.4152, 0.1002, 0.4152, 0.1002, 0.4152, 0.1002, 0.4152, 0.1002, 0.4152, 0.1002, 0.4152, 0.1002, 0.4152, 0.1002, 0.4152, 0.1002, 0.4152, 0.1002, 0.4152, 0.1002, 0.4152, 0.1002, 0.4152, 0.1002, 0.4152, 0.1002, 0.4152, 0.1002, 0.4152, 0.1002, 0.4152, 0.1002, 0.4152, 0.1002, 0.4152, 0.1002, 0.4152, 0.1002, 0.4152, 0.1002, 0.4152, 0.1002, 0.4152, 0.1002, 0.4152, 0.1002, 0.4152, 0.1002, 0.4152, 0.1002, 0.4152, 0.1002, 0.4152, 0.1002, 0.4152, 0.1002, 0.4152, 0.1002, 0.4152, 0.1002, 0.4152, 0.1002, 0.4152, 0.1002, 0.4152, 0.1002, 0.4152, 0.1002, 0.4152, 0.1002, 0.4152, 0.1002, 0.3827, 0.1002, 0.3827, 0.1002, 0.3827, 0.1002, 0.3827, 0.1002, 0.3827, 0.1002, 0.3827, 0.1002, 0.3827, 0.1002, 0.3827, 0.1002, 0.3827, 0.1002, 0.3827, 0.1002, 0.3827, 0.1002, 0.3827, 0.1002, 0.3827, 0.1002, 0.3827, 0.1002, 0.3827, 0.1002, 0.3827, 0.1002, 0.3827, 0.1002, 0.3827, 0.1002, 0.3827, 0.1002, 0.3827, 0.1002, 0.3827, 0.1002, 0.3827, 0.1002, 0.3827, 0.1002, 0.3827, 0.1002, 0.3827, 0.1002, 0.3827, 0.1002, 0.3827, 0.1002, 0.3827, 0.1002, 0.3827, 0.1002, 0.3827, 0.1002, 0.3827, 0.1002, 0.3827, 0.1002, 0.3827, 0.1002, 0.3827, 0.1002, 0.3827, 0.1002, 0.3827, 0.1002, 0.3827, 0.1002, 0.3827, 0.1002, 0.3827, 0.1002, 0.3827, 0.1002, 0.3827, 0.1002, 0.3827, 0.1002, 0.3827, 0.1002, 0.3827, 0.1002, 0.3827, 0.1002, 0.3827, 0.1002, 0.3827, 0.1002, 0.3827, 0.1002, 0.3827, 0.1002, 0.3827, 0.1002, 0.3827, 0.1002, 0.3827, 0.1002, 0.3827, 0.1002, 0.3827, 0.1002, 0.3827, 0.1002, 0.3827, 0.1002, 0.3827, 0.1002, 0.3827, 0.1002, 0.3376, 0.1205, 0.3376, 0.1205, 0.3376, 0.1205, 0.3376, 0.1205, 0.3376, 0.1205, 0.3376, 0.1205, 0.3376, 0.1205, 0.3376, 0.1205, 0.3376, 0.1205, 0.3376, 0.1205, 0.3376, 0.1205, 0.3376, 0.1205, 0.3376, 0.1205, 0.3376, 0.1205, 0.3376, 0.1205, 0.3376, 0.1205, 0.3376, 0.1205, 0.3376, 0.1205, 0.3376, 0.1205, 0.3376, 0.1205, 0.3376, 0.1205, 0.3376, 0.1205, 0.3376, 0.1205, 0.3376, 0.1205, 0.4152, 0.1002, 0.4152, 0.1002, 0.4152, 0.1002, 0.4152, 0.1002, 0.4152, 0.1002, 0.4152, 0.1002, 0.4152, 0.1002, 0.4152, 0.1002, 0.4152, 0.1002, 0.4152, 0.1002, 0.4152, 0.1002, 0.4152, 0.1002, 0.4152, 0.1002, 0.4152, 0.1002, 0.4152, 0.1002, 0.4152, 0.1002, 0.4152, 0.1002, 0.4152, 0.1002, 0.4152, 0.1002, 0.4152, 0.1002, 0.4152, 0.1002, 0.4152, 0.1002, 0.4152, 0.1002, 0.4152, 0.1002, 0.4152, 0.1002, 0.4152, 0.1002, 0.4152, 0.1002, 0.4152, 0.1002, 0.4152, 0.1002, 0.4152, 0.1002, 0.4152, 0.1002, 0.4152, 0.1002, 0.3863, 0.09532, 0.3863, 0.09532, 0.3863, 0.09532, 0.3863, 0.09532, 0.3863, 0.09532, 0.3863, 0.09532, 0.3863, 0.09532, 0.3863, 0.09532, 0.3863, 0.09532, 0.3863, 0.09532, 0.3863, 0.09532, 0.3863, 0.09532, 0.3863, 0.09532, 0.3863, 0.09532, 0.3863, 0.09532, 0.3863, 0.09532, 0.3863, 0.09532, 0.3863, 0.09532, 0.3863, 0.09532, 0.3863, 0.09532, 0.3863, 0.09532, 0.3863, 0.09532, 0.3863, 0.09532, 0.3863, 0.09532, 0.4515, 0.09778, 0.4515, 0.09778, 0.4515, 0.09778, 0.4515, 0.09778, 0.4515, 0.09778, 0.4515, 0.09778, 0.4515, 0.09778, 0.4515, 0.09778, 0.4515, 0.09778, 0.4515, 0.09778, 0.4515, 0.09778, 0.4515, 0.09778, 0.4515, 0.09778, 0.4515, 0.09778, 0.4515, 0.09778, 0.4515, 0.09778, 0.4515, 0.09778, 0.4515, 0.09778, 0.4515, 0.09778, 0.4515, 0.09778, 0.4515, 0.09778, 0.4515, 0.09778, 0.4515, 0.09778, 0.4515, 0.09778, 0.4515, 0.09778, 0.4515, 0.09778, 0.4515, 0.09778, 0.4515, 0.09778, 0.4515, 0.09778, 0.4515, 0.09778, 0.4515, 0.09778, 0.4515, 0.09778, 0.3802, 0.1015, 0.3802, 0.1015, 0.3802, 0.1015, 0.3802, 0.1015, 0.3802, 0.1015, 0.3802, 0.1015, 0.3802, 0.1015, 0.3802, 0.1015, 0.3802, 0.1015, 0.3802, 0.1015, 0.3802, 0.1015, 0.3802, 0.1015, 0.3802, 0.1015, 0.3802, 0.1015, 0.3802, 0.1015, 0.3802, 0.1015, 0.3802, 0.1015, 0.3802, 0.1015, 0.3802, 0.1015, 0.3802, 0.1015, 0.3802, 0.1015, 0.3802, 0.1015, 0.3802, 0.1015, 0.3802, 0.1015, 0.3802, 0.1015, 0.3802, 0.1015, 0.3802, 0.1015, 0.3802, 0.1015, 0.3802, 0.1015, 0.3802, 0.1015, 0.3802, 0.1015, 0.3802, 0.1015, 0.4152, 0.1002, 0.4152, 0.1002, 0.4152, 0.1002, 0.4152, 0.1002, 0.4152, 0.1002, 0.4152, 0.1002, 0.4152, 0.1002, 0.4152, 0.1002, 0.4152, 0.1002, 0.4152, 0.1002, 0.4152, 0.1002, 0.4152, 0.1002, 0.4152, 0.1002, 0.4152, 0.1002, 0.4152, 0.1002, 0.4152, 0.1002, 0.4152, 0.1002, 0.4152, 0.1002, 0.4152, 0.1002, 0.4152, 0.1002, 0.4152, 0.1002, 0.4152, 0.1002, 0.4152, 0.1002, 0.4152, 0.1002, 0.4152, 0.1002, 0.4152, 0.1002, 0.4152, 0.1002, 0.4152, 0.1002, 0.4152, 0.1002, 0.4152, 0.1002, 0.4152, 0.1002, 0.4152, 0.1002, 0.3863, 0.09532, 0.3863, 0.09532, 0.3863, 0.09532, 0.3863, 0.09532, 0.3863, 0.09532, 0.3863, 0.09532, 0.3863, 0.09532, 0.3863, 0.09532, 0.3863, 0.09532, 0.3863, 0.09532, 0.3863, 0.09532, 0.3863, 0.09532, 0.3863, 0.09532, 0.3863, 0.09532, 0.3863, 0.09532, 0.3863, 0.09532, 0.3863, 0.09532, 0.3863, 0.09532, 0.3863, 0.09532, 0.3863, 0.09532, 0.3863, 0.09532, 0.3863, 0.09532, 0.3863, 0.09532, 0.3863, 0.09532, 0.4515, 0.09778, 0.4515, 0.09778, 0.4515, 0.09778, 0.4515, 0.09778, 0.4515, 0.09778, 0.4515, 0.09778, 0.4515, 0.09778, 0.4515, 0.09778, 0.4515, 0.09778, 0.4515, 0.09778, 0.4515, 0.09778, 0.4515, 0.09778, 0.4515, 0.09778, 0.4515, 0.09778, 0.4515, 0.09778, 0.4515, 0.09778, 0.4515, 0.09778, 0.4515, 0.09778, 0.4515, 0.09778, 0.4515, 0.09778, 0.4515, 0.09778, 0.4515, 0.09778, 0.4515, 0.09778, 0.4515, 0.09778, 0.4515, 0.09778, 0.4515, 0.09778, 0.4515, 0.09778, 0.4515, 0.09778, 0.4515, 0.09778, 0.4515, 0.09778, 0.4515, 0.09778, 0.4515, 0.09778, 0.3802, 0.1015, 0.3802, 0.1015, 0.3802, 0.1015, 0.3802, 0.1015, 0.3802, 0.1015, 0.3802, 0.1015, 0.3802, 0.1015, 0.3802, 0.1015, 0.3802, 0.1015, 0.3802, 0.1015, 0.3802, 0.1015, 0.3802, 0.1015, 0.3802, 0.1015, 0.3802, 0.1015, 0.3802, 0.1015, 0.3802, 0.1015, 0.3802, 0.1015, 0.3802, 0.1015, 0.3802, 0.1015, 0.3802, 0.1015, 0.3802, 0.1015, 0.3802, 0.1015, 0.3802, 0.1015, 0.3802, 0.1015, 0.3802, 0.1015, 0.3802, 0.1015, 0.3802, 0.1015, 0.3802, 0.1015, 0.3802, 0.1015, 0.3802, 0.1015, 0.3802, 0.1015, 0.3802, 0.1015, 0.4152, 0.1002, 0.4152, 0.1002, 0.4152, 0.1002, 0.4152, 0.1002, 0.4152, 0.1002, 0.4152, 0.1002, 0.4152, 0.1002, 0.4152, 0.1002, 0.4152, 0.1002, 0.4152, 0.1002, 0.4152, 0.1002, 0.4152, 0.1002, 0.4152, 0.1002, 0.4152, 0.1002, 0.4152, 0.1002, 0.4152, 0.1002, 0.4152, 0.1002, 0.4152, 0.1002, 0.4152, 0.1002, 0.4152, 0.1002, 0.4152, 0.1002, 0.4152, 0.1002, 0.4152, 0.1002, 0.4152, 0.1002, 0.4152, 0.1002, 0.4152, 0.1002, 0.4152, 0.1002, 0.4152, 0.1002, 0.4152, 0.1002, 0.4152, 0.1002, 0.4152, 0.1002, 0.4152, 0.1002, 0.4152, 0.1002, 0.4152, 0.1002, 0.4152, 0.1002, 0.4152, 0.1002, 0.4152, 0.1002, 0.4152, 0.1002, 0.4152, 0.1002, 0.4152, 0.1002, 0.4152, 0.1002, 0.4152, 0.1002, 0.4152, 0.1002, 0.4152, 0.1002, 0.4152, 0.1002, 0.4152, 0.1002, 0.4152, 0.1002, 0.4152, 0.1002, 0.4152, 0.1002, 0.4152, 0.1002, 0.4152, 0.1002, 0.4152, 0.1002, 0.4152, 0.1002, 0.4152, 0.1002, 0.4152, 0.1002, 0.4152, 0.1002, 0.4152, 0.1002, 0.4152, 0.1002, 0.3827, 0.1002, 0.3827, 0.1002, 0.3827, 0.1002, 0.3827, 0.1002, 0.3827, 0.1002, 0.3827, 0.1002, 0.3827, 0.1002, 0.3827, 0.1002, 0.3827, 0.1002, 0.3827, 0.1002, 0.3827, 0.1002, 0.3827, 0.1002, 0.3827, 0.1002, 0.3827, 0.1002, 0.3827, 0.1002, 0.3827, 0.1002, 0.3827, 0.1002, 0.3827, 0.1002, 0.3827, 0.1002, 0.3827, 0.1002, 0.3827, 0.1002, 0.3827, 0.1002, 0.3827, 0.1002, 0.3827, 0.1002, 0.3827, 0.1002, 0.3827, 0.1002, 0.3827, 0.1002, 0.3827, 0.1002, 0.3827, 0.1002, 0.3827, 0.1002, 0.3827, 0.1002, 0.3827, 0.1002, 0.3827, 0.1002, 0.3827, 0.1002, 0.3827, 0.1002, 0.3827, 0.1002, 0.3827, 0.1002, 0.3827, 0.1002, 0.3827, 0.1002, 0.3827, 0.1002, 0.3827, 0.1002, 0.3827, 0.1002, 0.3827, 0.1002, 0.3827, 0.1002, 0.3827, 0.1002, 0.3827, 0.1002, 0.3827, 0.1002, 0.3827, 0.1002, 0.3827, 0.1002, 0.3827, 0.1002, 0.3827, 0.1002, 0.3827, 0.1002, 0.3827, 0.1002, 0.3827, 0.1002, 0.3827, 0.1002, 0.3827, 0.1002, 0.3827, 0.1002, 0.3827, 0.1002, 0.3376, 0.1205, 0.3376, 0.1205, 0.3376, 0.1205, 0.3376, 0.1205, 0.3376, 0.1205, 0.3376, 0.1205, 0.3376, 0.1205, 0.3376, 0.1205, 0.3376, 0.1205, 0.3376, 0.1205, 0.3376, 0.1205, 0.3376, 0.1205, 0.3376, 0.1205, 0.3376, 0.1205, 0.3376, 0.1205, 0.3376, 0.1205, 0.3376, 0.1205, 0.3376, 0.1205, 0.3376, 0.1205, 0.3376, 0.1205, 0.3376, 0.1205, 0.3376, 0.1205, 0.3376, 0.1205, 0.3376, 0.1205, 0.4472, 0.05656, 0.4472, 0.05656, 0.4472, 0.05656, 0.4472, 0.05656, 0.4472, 0.05656, 0.4472, 0.05656, 0.4472, 0.05656, 0.4472, 0.05656, 0.4472, 0.05656, 0.4472, 0.05656, 0.4472, 0.05656, 0.4472, 0.05656, 0.4472, 0.05656, 0.4472, 0.05656, 0.4472, 0.05656, 0.4472, 0.05656, 0.4472, 0.05656, 0.4472, 0.05656, 0.4472, 0.05656, 0.4472, 0.05656, 0.4472, 0.05656, 0.4472, 0.05656, 0.4472, 0.05656, 0.4472, 0.05656, 0.4472, 0.05656, 0.4472, 0.05656, 0.4472, 0.05656, 0.4472, 0.05656, 0.4472, 0.05656, 0.4472, 0.05656, 0.4472, 0.05656, 0.4472, 0.05656, 0.4472, 0.05656, 0.4472, 0.05656, 0.4472, 0.05656, 0.4472, 0.05656, 0.4472, 0.05656, 0.4472, 0.05656, 0.4472, 0.05656, 0.4472, 0.05656, 0.4472, 0.05656, 0.4472, 0.05656, 0.4472, 0.05656, 0.4472, 0.05656, 0.4472, 0.05656, 0.4472, 0.05656, 0.4472, 0.05656, 0.4472, 0.05656, 0.4472, 0.05656, 0.4472, 0.05656, 0.4472, 0.05656, 0.4472, 0.05656, 0.4472, 0.05656, 0.4472, 0.05656, 0.4472, 0.05656, 0.4472, 0.05656, 0.4472, 0.05656, 0.4472, 0.05656, 0.4147, 0.05656, 0.4147, 0.05656, 0.4147, 0.05656, 0.4147, 0.05656, 0.4147, 0.05656, 0.4147, 0.05656, 0.4147, 0.05656, 0.4147, 0.05656, 0.4147, 0.05656, 0.4147, 0.05656, 0.4147, 0.05656, 0.4147, 0.05656, 0.4147, 0.05656, 0.4147, 0.05656, 0.4147, 0.05656, 0.4147, 0.05656, 0.4147, 0.05656, 0.4147, 0.05656, 0.4147, 0.05656, 0.4147, 0.05656, 0.4147, 0.05656, 0.4147, 0.05656, 0.4147, 0.05656, 0.4147, 0.05656, 0.4147, 0.05656, 0.4147, 0.05656, 0.4147, 0.05656, 0.4147, 0.05656, 0.4147, 0.05656, 0.4147, 0.05656, 0.4147, 0.05656, 0.4147, 0.05656, 0.4147, 0.05656, 0.4147, 0.05656, 0.4147, 0.05656, 0.4147, 0.05656, 0.4147, 0.05656, 0.4147, 0.05656, 0.4147, 0.05656, 0.4147, 0.05656, 0.4147, 0.05656, 0.4147, 0.05656, 0.4147, 0.05656, 0.4147, 0.05656, 0.4147, 0.05656, 0.4147, 0.05656, 0.4147, 0.05656, 0.4147, 0.05656, 0.4147, 0.05656, 0.4147, 0.05656, 0.4147, 0.05656, 0.4147, 0.05656, 0.4147, 0.05656, 0.4147, 0.05656, 0.4147, 0.05656, 0.4147, 0.05656, 0.4147, 0.05656, 0.4147, 0.05656, 0.3696, 0.07687, 0.3696, 0.07687, 0.3696, 0.07687, 0.3696, 0.07687, 0.3696, 0.07687, 0.3696, 0.07687, 0.3696, 0.07687, 0.3696, 0.07687, 0.3696, 0.07687, 0.3696, 0.07687, 0.3696, 0.07687, 0.3696, 0.07687, 0.3696, 0.07687, 0.3696, 0.07687, 0.3696, 0.07687, 0.3696, 0.07687, 0.3696, 0.07687, 0.3696, 0.07687, 0.3696, 0.07687, 0.3696, 0.07687, 0.3696, 0.07687, 0.3696, 0.07687, 0.3696, 0.07687, 0.3696, 0.07687, 0.4614, 0.03626, 0.4614, 0.03626, 0.4614, 0.03626, 0.4614, 0.03626, 0.4614, 0.03626, 0.4614, 0.03626, 0.4614, 0.03626, 0.4614, 0.03626, 0.4614, 0.03626, 0.4614, 0.03626, 0.4614, 0.03626, 0.4614, 0.03626, 0.4614, 0.03626, 0.4614, 0.03626, 0.4614, 0.03626, 0.4614, 0.03626, 0.4614, 0.03626, 0.4614, 0.03626, 0.4614, 0.03626, 0.4614, 0.03626, 0.4614, 0.03626, 0.4614, 0.03626, 0.4614, 0.03626, 0.4614, 0.03626, 0.4614, 0.03626, 0.4614, 0.03626, 0.4614, 0.03626, 0.4614, 0.03626, 0.4614, 0.03626, 0.4614, 0.03626, 0.4614, 0.03626, 0.4614, 0.03626, 0.4614, 0.03626, 0.4614, 0.03626, 0.4614, 0.03626, 0.4614, 0.03626, 0.4614, 0.03626, 0.4614, 0.03626, 0.4614, 0.03626, 0.4614, 0.03626, 0.4614, 0.03626, 0.4614, 0.03626, 0.4614, 0.03626, 0.4614, 0.03626, 0.4614, 0.03626, 0.4614, 0.03626, 0.4614, 0.03626, 0.4614, 0.03626, 0.4614, 0.03626, 0.4614, 0.03626, 0.4614, 0.03626, 0.4614, 0.03626, 0.4614, 0.03626, 0.4614, 0.03626, 0.4614, 0.03626, 0.4614, 0.03626, 0.4614, 0.03626, 0.4614, 0.03626, 0.4288, 0.03626, 0.4288, 0.03626, 0.4288, 0.03626, 0.4288, 0.03626, 0.4288, 0.03626, 0.4288, 0.03626, 0.4288, 0.03626, 0.4288, 0.03626, 0.4288, 0.03626, 0.4288, 0.03626, 0.4288, 0.03626, 0.4288, 0.03626, 0.4288, 0.03626, 0.4288, 0.03626, 0.4288, 0.03626, 0.4288, 0.03626, 0.4288, 0.03626, 0.4288, 0.03626, 0.4288, 0.03626, 0.4288, 0.03626, 0.4288, 0.03626, 0.4288, 0.03626, 0.4288, 0.03626, 0.4288, 0.03626, 0.4288, 0.03626, 0.4288, 0.03626, 0.4288, 0.03626, 0.4288, 0.03626, 0.4288, 0.03626, 0.4288, 0.03626, 0.4288, 0.03626, 0.4288, 0.03626, 0.4288, 0.03626, 0.4288, 0.03626, 0.4288, 0.03626, 0.4288, 0.03626, 0.4288, 0.03626, 0.4288, 0.03626, 0.4288, 0.03626, 0.4288, 0.03626, 0.4288, 0.03626, 0.4288, 0.03626, 0.4288, 0.03626, 0.4288, 0.03626, 0.4288, 0.03626, 0.4288, 0.03626, 0.4288, 0.03626, 0.4288, 0.03626, 0.4288, 0.03626, 0.4288, 0.03626, 0.4288, 0.03626, 0.4288, 0.03626, 0.4288, 0.03626, 0.4288, 0.03626, 0.4288, 0.03626, 0.4288, 0.03626, 0.4288, 0.03626, 0.4288, 0.03626, 0.3837, 0.05657, 0.3837, 0.05657, 0.3837, 0.05657, 0.3837, 0.05657, 0.3837, 0.05657, 0.3837, 0.05657, 0.3837, 0.05657, 0.3837, 0.05657, 0.3837, 0.05657, 0.3837, 0.05657, 0.3837, 0.05657, 0.3837, 0.05657, 0.3837, 0.05657, 0.3837, 0.05657, 0.3837, 0.05657, 0.3837, 0.05657, 0.3837, 0.05657, 0.3837, 0.05657, 0.3837, 0.05657, 0.3837, 0.05657, 0.3837, 0.05657, 0.3837, 0.05657, 0.3837, 0.05657, 0.3837, 0.05657, 0.4152, 0.1002, 0.4152, 0.1002, 0.4152, 0.1002, 0.4152, 0.1002, 0.4152, 0.1002, 0.4152, 0.1002, 0.4152, 0.1002, 0.4152, 0.1002, 0.4152, 0.1002, 0.4152, 0.1002, 0.4152, 0.1002, 0.4152, 0.1002, 0.4152, 0.1002, 0.4152, 0.1002, 0.4152, 0.1002, 0.4152, 0.1002, 0.4152, 0.1002, 0.4152, 0.1002, 0.4152, 0.1002, 0.4152, 0.1002, 0.4152, 0.1002, 0.4152, 0.1002, 0.4152, 0.1002, 0.4152, 0.1002, 0.4152, 0.1002, 0.4152, 0.1002, 0.4152, 0.1002, 0.4152, 0.1002, 0.4152, 0.1002, 0.4152, 0.1002, 0.4152, 0.1002, 0.4152, 0.1002, 0.4152, 0.1002, 0.4152, 0.1002, 0.4152, 0.1002, 0.4152, 0.1002, 0.4152, 0.1002, 0.4152, 0.1002, 0.4152, 0.1002, 0.4152, 0.1002, 0.4152, 0.1002, 0.4152, 0.1002, 0.4152, 0.1002, 0.4152, 0.1002, 0.4152, 0.1002, 0.4152, 0.1002, 0.4152, 0.1002, 0.4152, 0.1002, 0.4152, 0.1002, 0.4152, 0.1002, 0.4152, 0.1002, 0.4152, 0.1002, 0.4152, 0.1002, 0.4152, 0.1002, 0.4152, 0.1002, 0.4152, 0.1002, 0.4152, 0.1002, 0.4152, 0.1002, 0.3827, 0.1002, 0.3827, 0.1002, 0.3827, 0.1002, 0.3827, 0.1002, 0.3827, 0.1002, 0.3827, 0.1002, 0.3827, 0.1002, 0.3827, 0.1002, 0.3827, 0.1002, 0.3827, 0.1002, 0.3827, 0.1002, 0.3827, 0.1002, 0.3827, 0.1002, 0.3827, 0.1002, 0.3827, 0.1002, 0.3827, 0.1002, 0.3827, 0.1002, 0.3827, 0.1002, 0.3827, 0.1002, 0.3827, 0.1002, 0.3827, 0.1002, 0.3827, 0.1002, 0.3827, 0.1002, 0.3827, 0.1002, 0.3827, 0.1002, 0.3827, 0.1002, 0.3827, 0.1002, 0.3827, 0.1002, 0.3827, 0.1002, 0.3827, 0.1002, 0.3827, 0.1002, 0.3827, 0.1002, 0.3827, 0.1002, 0.3827, 0.1002, 0.3827, 0.1002, 0.3827, 0.1002, 0.3827, 0.1002, 0.3827, 0.1002, 0.3827, 0.1002, 0.3827, 0.1002, 0.3827, 0.1002, 0.3827, 0.1002, 0.3827, 0.1002, 0.3827, 0.1002, 0.3827, 0.1002, 0.3827, 0.1002, 0.3827, 0.1002, 0.3827, 0.1002, 0.3827, 0.1002, 0.3827, 0.1002, 0.3827, 0.1002, 0.3827, 0.1002, 0.3827, 0.1002, 0.3827, 0.1002, 0.3827, 0.1002, 0.3827, 0.1002, 0.3827, 0.1002, 0.3827, 0.1002, 0.3376, 0.1205, 0.3376, 0.1205, 0.3376, 0.1205, 0.3376, 0.1205, 0.3376, 0.1205, 0.3376, 0.1205, 0.3376, 0.1205, 0.3376, 0.1205, 0.3376, 0.1205, 0.3376, 0.1205, 0.3376, 0.1205, 0.3376, 0.1205, 0.3376, 0.1205, 0.3376, 0.1205, 0.3376, 0.1205, 0.3376, 0.1205, 0.3376, 0.1205, 0.3376, 0.1205, 0.3376, 0.1205, 0.3376, 0.1205, 0.3376, 0.1205, 0.3376, 0.1205, 0.3376, 0.1205, 0.3376, 0.1205, 0.4152, 0.1002, 0.4152, 0.1002, 0.4152, 0.1002, 0.4152, 0.1002, 0.4152, 0.1002, 0.4152, 0.1002, 0.4152, 0.1002, 0.4152, 0.1002, 0.4152, 0.1002, 0.4152, 0.1002, 0.4152, 0.1002, 0.4152, 0.1002, 0.4152, 0.1002, 0.4152, 0.1002, 0.4152, 0.1002, 0.4152, 0.1002, 0.4152, 0.1002, 0.4152, 0.1002, 0.4152, 0.1002, 0.4152, 0.1002, 0.4152, 0.1002, 0.4152, 0.1002, 0.4152, 0.1002, 0.4152, 0.1002, 0.4152, 0.1002, 0.4152, 0.1002, 0.4152, 0.1002, 0.4152, 0.1002, 0.4152, 0.1002, 0.4152, 0.1002, 0.4152, 0.1002, 0.4152, 0.1002, 0.3863, 0.09532, 0.3863, 0.09532, 0.3863, 0.09532, 0.3863, 0.09532, 0.3863, 0.09532, 0.3863, 0.09532, 0.3863, 0.09532, 0.3863, 0.09532, 0.3863, 0.09532, 0.3863, 0.09532, 0.3863, 0.09532, 0.3863, 0.09532, 0.3863, 0.09532, 0.3863, 0.09532, 0.3863, 0.09532, 0.3863, 0.09532, 0.3863, 0.09532, 0.3863, 0.09532, 0.3863, 0.09532, 0.3863, 0.09532, 0.3863, 0.09532, 0.3863, 0.09532, 0.3863, 0.09532, 0.3863, 0.09532, 0.4515, 0.09778, 0.4515, 0.09778, 0.4515, 0.09778, 0.4515, 0.09778, 0.4515, 0.09778, 0.4515, 0.09778, 0.4515, 0.09778, 0.4515, 0.09778, 0.4515, 0.09778, 0.4515, 0.09778, 0.4515, 0.09778, 0.4515, 0.09778, 0.4515, 0.09778, 0.4515, 0.09778, 0.4515, 0.09778, 0.4515, 0.09778, 0.4515, 0.09778, 0.4515, 0.09778, 0.4515, 0.09778, 0.4515, 0.09778, 0.4515, 0.09778, 0.4515, 0.09778, 0.4515, 0.09778, 0.4515, 0.09778, 0.4515, 0.09778, 0.4515, 0.09778, 0.4515, 0.09778, 0.4515, 0.09778, 0.4515, 0.09778, 0.4515, 0.09778, 0.4515, 0.09778, 0.4515, 0.09778, 0.3802, 0.1015, 0.3802, 0.1015, 0.3802, 0.1015, 0.3802, 0.1015, 0.3802, 0.1015, 0.3802, 0.1015, 0.3802, 0.1015, 0.3802, 0.1015, 0.3802, 0.1015, 0.3802, 0.1015, 0.3802, 0.1015, 0.3802, 0.1015, 0.3802, 0.1015, 0.3802, 0.1015, 0.3802, 0.1015, 0.3802, 0.1015, 0.3802, 0.1015, 0.3802, 0.1015, 0.3802, 0.1015, 0.3802, 0.1015, 0.3802, 0.1015, 0.3802, 0.1015, 0.3802, 0.1015, 0.3802, 0.1015, 0.3802, 0.1015, 0.3802, 0.1015, 0.3802, 0.1015, 0.3802, 0.1015, 0.3802, 0.1015, 0.3802, 0.1015, 0.3802, 0.1015, 0.3802, 0.1015, 0.4152, 0.1002, 0.4152, 0.1002, 0.4152, 0.1002, 0.4152, 0.1002, 0.4152, 0.1002, 0.4152, 0.1002, 0.4152, 0.1002, 0.4152, 0.1002, 0.4152, 0.1002, 0.4152, 0.1002, 0.4152, 0.1002, 0.4152, 0.1002, 0.4152, 0.1002, 0.4152, 0.1002, 0.4152, 0.1002, 0.4152, 0.1002, 0.4152, 0.1002, 0.4152, 0.1002, 0.4152, 0.1002, 0.4152, 0.1002, 0.4152, 0.1002, 0.4152, 0.1002, 0.4152, 0.1002, 0.4152, 0.1002, 0.4152, 0.1002, 0.4152, 0.1002, 0.4152, 0.1002, 0.4152, 0.1002, 0.4152, 0.1002, 0.4152, 0.1002, 0.4152, 0.1002, 0.4152, 0.1002, 0.3863, 0.09532, 0.3863, 0.09532, 0.3863, 0.09532, 0.3863, 0.09532, 0.3863, 0.09532, 0.3863, 0.09532, 0.3863, 0.09532, 0.3863, 0.09532, 0.3863, 0.09532, 0.3863, 0.09532, 0.3863, 0.09532, 0.3863, 0.09532, 0.3863, 0.09532, 0.3863, 0.09532, 0.3863, 0.09532, 0.3863, 0.09532, 0.3863, 0.09532, 0.3863, 0.09532, 0.3863, 0.09532, 0.3863, 0.09532, 0.3863, 0.09532, 0.3863, 0.09532, 0.3863, 0.09532, 0.3863, 0.09532, 0.4515, 0.09778, 0.4515, 0.09778, 0.4515, 0.09778, 0.4515, 0.09778, 0.4515, 0.09778, 0.4515, 0.09778, 0.4515, 0.09778, 0.4515, 0.09778, 0.4515, 0.09778, 0.4515, 0.09778, 0.4515, 0.09778, 0.4515, 0.09778, 0.4515, 0.09778, 0.4515, 0.09778, 0.4515, 0.09778, 0.4515, 0.09778, 0.4515, 0.09778, 0.4515, 0.09778, 0.4515, 0.09778, 0.4515, 0.09778, 0.4515, 0.09778, 0.4515, 0.09778, 0.4515, 0.09778, 0.4515, 0.09778, 0.4515, 0.09778, 0.4515, 0.09778, 0.4515, 0.09778, 0.4515, 0.09778, 0.4515, 0.09778, 0.4515, 0.09778, 0.4515, 0.09778, 0.4515, 0.09778, 0.3802, 0.1015, 0.3802, 0.1015, 0.3802, 0.1015, 0.3802, 0.1015, 0.3802, 0.1015, 0.3802, 0.1015, 0.3802, 0.1015, 0.3802, 0.1015, 0.3802, 0.1015, 0.3802, 0.1015, 0.3802, 0.1015, 0.3802, 0.1015, 0.3802, 0.1015, 0.3802, 0.1015, 0.3802, 0.1015, 0.3802, 0.1015, 0.3802, 0.1015, 0.3802, 0.1015, 0.3802, 0.1015, 0.3802, 0.1015, 0.3802, 0.1015, 0.3802, 0.1015, 0.3802, 0.1015, 0.3802, 0.1015, 0.3802, 0.1015, 0.3802, 0.1015, 0.3802, 0.1015, 0.3802, 0.1015, 0.3802, 0.1015, 0.3802, 0.1015, 0.3802, 0.1015, 0.3802, 0.1015])
me_cube.use_remesh_preserve_volume = False
me_cube.use_remesh_preserve_attributes = False
me_cube.use_mirror_vertex_groups = False
me_cube.update()

# ---- objects
ob_cube_002 = bpy.data.objects.new('Cube.002', me_cube_005)
ob_cube = bpy.data.objects.new('Cube', me_cube)

# ---- transforms, parenting, visibility, modifiers, constraints
ob_cube_002.location = (0.0, 0.0, 0.0)
ob_cube_002.lineart.crease_threshold = 0.0
ob_cube.location = (0.0, 0.0, 0.0)
ob_cube.lineart.crease_threshold = 0.0

# ---- collection membership
col_collection_1.objects.link(ob_cube_002)
col_collection_9.objects.link(ob_cube)

# ---- scene / render settings (as saved in the file)
scene.frame_start = 1; scene.frame_end = 250; scene.frame_set(82)
scene.render.engine = 'BLENDER_EEVEE_NEXT'
scene.render.resolution_percentage = 50
scene.render.dither_intensity = 0.0
scene.cycles.use_denoising = False
scene.cycles.samples = 128
scene.cycles.sampling_pattern = 'TABULATED_SOBOL'
scene.cycles.light_sampling_threshold = 0.0
scene.cycles.use_adaptive_sampling = False
scene.cycles.use_light_tree = False
scene.cycles.blur_glossy = 0.0
scene.cycles.sample_clamp_indirect = 0.0
scene.view_settings.view_transform = 'Standard'
bpy.context.view_layer.update()

# ---- added for rendering (the .blend has no active camera and no usable light): camera, sun
cam_auto = bpy.data.cameras.new('AutoCamera')
cam_auto.lens = 50.0
cam_auto.sensor_width = 36.0
cam_auto.clip_end = 1000.0
ob_auto_camera = bpy.data.objects.new('AutoCamera', cam_auto)
scene.collection.objects.link(ob_auto_camera)
ob_auto_camera.location = (3.98562, -4.77155, 3.65594)
ob_auto_camera.rotation_euler = (1.09748, -7.21219e-08, 0.694738)
scene.camera = ob_auto_camera
light_auto_sun = bpy.data.lights.new('AutoSun', 'SUN')
light_auto_sun.energy = 3.0
light_auto_sun.angle = 0.0523599
ob_auto_sun = bpy.data.objects.new('AutoSun', light_auto_sun)
scene.collection.objects.link(ob_auto_sun)
ob_auto_sun.rotation_euler = (0.872665, 0.174533, 0.523599)
bpy.context.view_layer.update()
